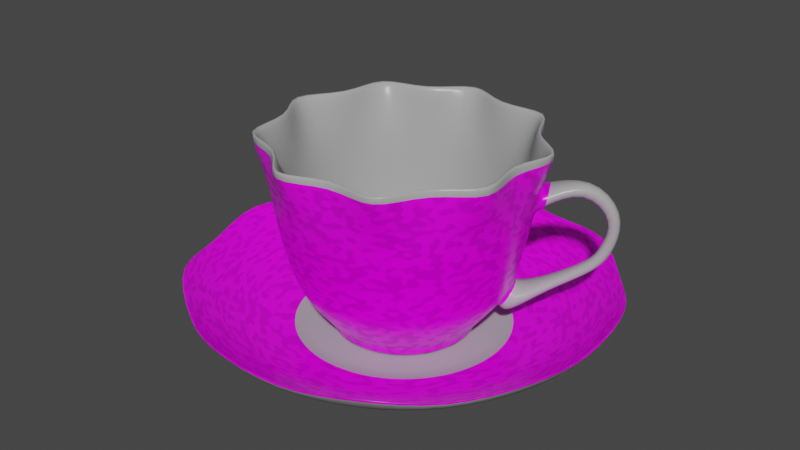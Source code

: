 # Source: Cup_cotton.blend  (saved by Blender 2.81.16; exported with 4.5.12 LTS)
import bpy
from mathutils import Matrix  # noqa: F401  (used for matrix-valued properties, if any)

bpy.ops.wm.read_factory_settings(use_empty=True)
scene = bpy.context.scene
scene.name = 'Scene'

# ---- collections
col_cup_cotton = bpy.data.collections.new('Cup_Cotton'); scene.collection.children.link(col_cup_cotton)

# ---- images (referenced by path relative to the original .blend; pixels are not part of the script)
import os
ASSET_DIR = os.environ.get("B2B_ASSET_DIR", "")  # directory of the original .blend (textures are referenced by path, not embedded)
HERE = os.path.dirname(os.path.abspath(__file__))  # packed textures are extracted next to this script under _unpacked/

def load_image(name, relpath, width, height, colorspace="sRGB"):
    """Load a texture the original file referenced (path relative to the .blend, or extracted next to this script)."""
    p = next((c for c in (os.path.join(HERE, relpath), os.path.join(ASSET_DIR, relpath)) if relpath and os.path.exists(c)), "")
    if p:
        img = bpy.data.images.load(p, check_existing=True)
        img.name = name
    else:  # same state as the original file: an image datablock whose file is absent (Cycles renders it pink)
        img = bpy.data.images.new(name, width, height)
        img.source = "FILE"
        img.filepath = "//" + (relpath or name)
    img.colorspace_settings.name = colorspace
    return img
img_cotton_texture_jpg_001 = load_image('Cotton_texture.jpg.001', 'Cotton_texture.jpg', 1024, 1024, 'sRGB')

# ---- materials (node trees are filled in below, after node groups)
mat_cup_cotton = bpy.data.materials.new('Cup_cotton')
mat_white_material = bpy.data.materials.new('White_material')

# ---- material node trees
mat_cup_cotton.use_nodes = True; mat_cup_cotton.node_tree.nodes.clear()
_N = mat_cup_cotton.node_tree.nodes; _L = mat_cup_cotton.node_tree.links
n0 = _N.new('ShaderNodeTexImage'); n0.name = 'Image Texture'; n0.location = (-301, 303)
n0.image = img_cotton_texture_jpg_001
n1 = _N.new('ShaderNodeBsdfPrincipled'); n1.name = 'Principled BSDF'; n1.location = (17, 261)
n1.distribution = 'GGX'
n1.subsurface_method = 'BURLEY'
n1.inputs[2].default_value = 0.3
n1.inputs[3].default_value = 1.45
n1.inputs[27].default_value = (0.0, 0.0, 0.0, 1.0)
n1.inputs[28].default_value = 1.0
n2 = _N.new('ShaderNodeOutputMaterial'); n2.name = 'Material Output'; n2.location = (718, 298)
n3 = _N.new('ShaderNodeMixShader'); n3.name = 'Mix Shader'; n3.location = (532, 306)
n4 = _N.new('ShaderNodeValToRGB'); n4.name = 'ColorRamp'; n4.location = (212, 503)
while len(n4.color_ramp.elements) > 1: n4.color_ramp.elements.remove(n4.color_ramp.elements[-1])
n4.color_ramp.elements[0].position = 0.0; n4.color_ramp.elements[0].color = (0.0, 0.0, 0.0, 1.0)
_e = n4.color_ramp.elements.new(0.3818); _e.color = (0.2373, 0.2373, 0.2373, 1.0)
n5 = _N.new('ShaderNodeTexNoise'); n5.name = 'Musgrave Texture'; n5.location = (-18, 523)
n5.width = 150
n5.normalize = False
n5.inputs[2].default_value = 32.6
n5.inputs[3].default_value = 1.0
n5.inputs[4].default_value = 1.0
n5.inputs[5].default_value = 1.0
_L.new(n1.outputs[0], n3.inputs[1])
_L.new(n0.outputs[0], n1.inputs[0])
_L.new(n3.outputs[0], n2.inputs[0])
_L.new(n5.outputs[0], n4.inputs[0])
_L.new(n4.outputs[0], n3.inputs[0])
n2.is_active_output = True
mat_white_material.use_nodes = True; mat_white_material.node_tree.nodes.clear()
_N = mat_white_material.node_tree.nodes; _L = mat_white_material.node_tree.links
n0 = _N.new('ShaderNodeOutputMaterial'); n0.name = 'Material Output'; n0.location = (698, 302)
n1 = _N.new('ShaderNodeMixShader'); n1.name = 'Mix Shader'; n1.location = (495, 319)
n2 = _N.new('ShaderNodeBsdfPrincipled'); n2.name = 'Principled BSDF'; n2.location = (-39, 267)
n2.distribution = 'GGX'
n2.subsurface_method = 'BURLEY'
n2.inputs[2].default_value = 0.3
n2.inputs[3].default_value = 1.45
n2.inputs[27].default_value = (0.0, 0.0, 0.0, 1.0)
n2.inputs[28].default_value = 1.0
_L.new(n2.outputs[0], n1.inputs[1])
_L.new(n1.outputs[0], n0.inputs[0])
n0.is_active_output = True

# ---- world
world_world = bpy.data.worlds.new('World'); scene.world = world_world
world_world.use_nodes = True; world_world.node_tree.nodes.clear()
_N = world_world.node_tree.nodes; _L = world_world.node_tree.links
n0 = _N.new('ShaderNodeOutputWorld'); n0.name = 'World Output'; n0.location = (300, 300)
n1 = _N.new('ShaderNodeBackground'); n1.name = 'Background'; n1.location = (10, 300)
n1.inputs[0].default_value = (0.05088, 0.05088, 0.05088, 1.0)
_L.new(n1.outputs[0], n0.inputs[0])
n0.is_active_output = True
world_world.color = (0.05088, 0.05088, 0.05088)
world_world.use_sun_shadow = False
world_world.sun_shadow_jitter_overblur = 0.0

# ---- meshes
me_cylinder = bpy.data.meshes.new('Cylinder')
me_cylinder.from_pydata([(-0.02217, 0.02773, -0.02728), (-0.03087, 0.0435, 0.05943), (-0.01068, 0.03166, -0.02728), (-0.01682, 0.07092, 0.05943), (0.001473, 0.03142, -0.02728), (0.004944, 0.0491, 0.05943), (0.01281, 0.02705, -0.02728), (0.03334, 0.06107, 0.05943), (0.02196, 0.01906, -0.02728), (0.03598, 0.03036, 0.05943), (0.02783, 0.008418, -0.02728), (0.06543, 0.02128, 0.05943), (0.02971, -0.003587, -0.02728), (0.04772, -0.003937, 0.05943), (0.02737, -0.01551, -0.02728), (0.06444, -0.02982, 0.05943), (0.02109, -0.02591, -0.02728), (0.03466, -0.03776, 0.05943), (0.01163, -0.03354, -0.02728), (0.03083, -0.06834, 0.05943), (0.0001348, -0.03747, -0.02728), (0.002917, -0.05527, 0.05943), (-0.01201, -0.03724, -0.02728), (-0.01967, -0.07623, 0.05943), (-0.02335, -0.03286, -0.02728), (-0.03266, -0.04828, 0.05943), (-0.0325, -0.02487, -0.02728), (-0.06344, -0.04982, 0.05943), (-0.03837, -0.01423, -0.02728), (-0.05541, -0.02006, 0.05943), (-0.04025, -0.002229, -0.02728), (-0.07998, -0.001457, 0.05943), (-0.03791, 0.009694, -0.02728), (-0.05471, 0.01618, 0.05943), (-0.03163, 0.0201, -0.02728), (-0.06157, 0.04623, 0.05943), (-0.02962, 0.04122, -0.007145), (-0.03259, 0.04661, 0.0184), (-0.0341, 0.04934, 0.03972), (-0.01449, 0.05605, 0.03972), (-0.01401, 0.05297, 0.0184), (-0.01306, 0.04689, -0.007145), (0.00623, 0.05564, 0.03972), (0.005629, 0.05258, 0.0184), (0.004443, 0.04655, -0.007145), (0.02556, 0.04818, 0.03972), (0.02395, 0.04551, 0.0184), (0.02077, 0.04024, -0.007145), (0.04118, 0.03455, 0.03972), (0.03875, 0.0326, 0.0184), (0.03396, 0.02873, -0.007145), (0.05119, 0.01641, 0.03972), (0.04824, 0.0154, 0.0184), (0.04242, 0.01341, -0.007145), (0.05439, -0.004067, 0.03972), (0.05127, -0.004006, 0.0184), (0.04512, -0.003886, -0.007145), (0.0504, -0.0244, 0.03972), (0.04749, -0.02328, 0.0184), (0.04175, -0.02106, -0.007145), (0.03969, -0.04214, 0.03972), (0.03734, -0.04009, 0.0184), (0.0327, -0.03605, -0.007145), (0.02356, -0.05515, 0.03972), (0.02205, -0.05242, 0.0184), (0.01908, -0.04704, -0.007145), (0.003948, -0.06186, 0.03972), (0.003467, -0.05878, 0.0184), (0.002516, -0.0527, -0.007145), (-0.01677, -0.06146, 0.03972), (-0.01617, -0.0584, 0.0184), (-0.01498, -0.05236, -0.007145), (-0.0361, -0.054, 0.03972), (-0.03449, -0.05133, 0.0184), (-0.03131, -0.04606, -0.007145), (-0.05172, -0.04037, 0.03972), (-0.04929, -0.03841, 0.0184), (-0.0445, -0.03455, -0.007145), (-0.06173, -0.02222, 0.03972), (-0.05878, -0.02121, 0.0184), (-0.05296, -0.01922, -0.007145), (-0.06493, -0.001749, 0.03972), (-0.06181, -0.00181, 0.0184), (-0.05566, -0.001929, -0.007145), (-0.06094, 0.01859, 0.03972), (-0.05803, 0.01746, 0.0184), (-0.05229, 0.01525, -0.007145), (-0.05023, 0.03633, 0.03972), (-0.04788, 0.03428, 0.0184), (-0.04324, 0.03023, -0.007145), (-0.01855, 0.02116, -0.0325), (-0.009516, 0.02425, -0.0325), (2.661e-05, 0.02406, -0.0325), (0.008931, 0.02062, -0.0325), (0.01612, 0.01435, -0.0325), (0.02073, 0.005989, -0.0325), (0.02221, -0.003442, -0.0325), (0.02037, -0.01281, -0.0325), (0.01544, -0.02098, -0.0325), (0.008006, -0.02697, -0.0325), (-0.001024, -0.03006, -0.0325), (-0.01057, -0.02988, -0.0325), (-0.01947, -0.02644, -0.0325), (-0.02666, -0.02016, -0.0325), (-0.03127, -0.0118, -0.0325), (-0.03275, -0.002374, -0.0325), (-0.03091, 0.006992, -0.0325), (-0.02598, 0.01516, -0.0325), (0.01124, -0.03282, -0.02815), (0.02047, -0.02538, -0.02815), (-0.0376, -0.01397, -0.02815), (-0.03187, -0.02436, -0.02815), (0.001315, 0.03062, -0.02815), (-0.01055, 0.03085, -0.02815), (0.0266, -0.01522, -0.02815), (0.02889, -0.003571, -0.02815), (-0.02293, -0.03216, -0.02815), (-0.01186, -0.03644, -0.02815), (-0.03101, 0.01956, -0.02815), (-0.03715, 0.0094, -0.02815), (0.02706, 0.008153, -0.02815), (0.02133, 0.01854, -0.02815), (8.446e-06, -0.03667, -0.02815), (-0.03943, -0.002245, -0.02815), (0.01239, 0.02635, -0.02815), (-0.02178, 0.02701, -0.02815), (-0.01183, 0.03904, -0.01847), (0.002912, 0.03875, -0.01847), (0.01667, 0.03344, -0.01847), (0.02778, 0.02375, -0.01847), (0.0349, 0.01084, -0.01847), (0.03718, -0.003732, -0.01847), (0.03433, -0.0182, -0.01847), (0.02672, -0.03082, -0.01847), (0.01524, -0.04008, -0.01847), (0.001289, -0.04485, -0.01847), (-0.01345, -0.04457, -0.01847), (-0.02721, -0.03926, -0.01847), (-0.03832, -0.02956, -0.01847), (-0.04544, -0.01665, -0.01847), (-0.04772, -0.002084, -0.01847), (-0.04488, 0.01238, -0.01847), (-0.03726, 0.02501, -0.01847), (-0.02578, 0.03426, -0.01847), (-0.02158, 0.02665, -0.0325), (-0.01049, 0.03045, -0.0325), (0.001236, 0.03022, -0.0325), (0.01217, 0.026, -0.0325), (0.02101, 0.01829, -0.0325), (0.02667, 0.00802, -0.0325), (0.02848, -0.003563, -0.0325), (0.02622, -0.01507, -0.0325), (0.02016, -0.02511, -0.0325), (0.01104, -0.03247, -0.0325), (-5.478e-05, -0.03626, -0.0325), (-0.01178, -0.03603, -0.0325), (-0.02271, -0.03181, -0.0325), (-0.03155, -0.0241, -0.0325), (-0.03721, -0.01384, -0.0325), (-0.03902, -0.002252, -0.0325), (-0.03676, 0.009252, -0.0325), (-0.03071, 0.01929, -0.0325), (-0.01258, 0.01035, -0.02973), (-0.007609, 0.01205, -0.02973), (-0.002352, 0.01195, -0.02973), (0.002552, 0.01005, -0.02973), (0.006514, 0.006596, -0.02973), (0.009054, 0.001993, -0.02973), (0.009866, -0.003202, -0.02973), (0.008853, -0.008361, -0.02973), (0.006136, -0.01286, -0.02973), (0.002043, -0.01616, -0.02973), (-0.002931, -0.01787, -0.02973), (-0.008188, -0.01776, -0.02973), (-0.01309, -0.01587, -0.02973), (-0.01705, -0.01241, -0.02973), (-0.01959, -0.007809, -0.02973), (-0.02041, -0.002614, -0.02973), (-0.01939, 0.002545, -0.02973), (-0.01668, 0.007047, -0.02973), (-0.01659, 0.0176, -0.02973), (-0.008889, 0.02024, -0.02973), (-0.0007557, 0.02008, -0.02973), (0.006833, 0.01715, -0.02973), (0.01296, 0.0118, -0.02973), (0.01689, 0.004675, -0.02973), (0.01815, -0.003363, -0.02973), (0.01658, -0.01135, -0.02973), (0.01238, -0.01831, -0.02973), (0.006046, -0.02342, -0.02973), (-0.001651, -0.02605, -0.02973), (-0.009785, -0.02589, -0.02973), (-0.01737, -0.02296, -0.02973), (-0.0235, -0.01761, -0.02973), (-0.02743, -0.01049, -0.02973), (-0.02869, -0.002453, -0.02973), (-0.02712, 0.00553, -0.02973), (-0.02292, 0.01249, -0.02973), (-0.01596, 0.01647, -0.02973), (-0.008689, 0.01895, -0.02973), (-0.001006, 0.0188, -0.02973), (0.006163, 0.01604, -0.02973), (0.01195, 0.01098, -0.02973), (0.01566, 0.004255, -0.02973), (0.01685, -0.003338, -0.02973), (0.01537, -0.01088, -0.02973), (0.0114, -0.01746, -0.02973), (0.005419, -0.02228, -0.02973), (-0.001852, -0.02477, -0.02973), (-0.009535, -0.02462, -0.02973), (-0.0167, -0.02185, -0.02973), (-0.02249, -0.0168, -0.02973), (-0.02621, -0.01007, -0.02973), (-0.02739, -0.002478, -0.02973), (-0.02591, 0.005062, -0.02973), (-0.02194, 0.01164, -0.02973), (-0.0296, 0.04119, 0.06137), (-0.01624, 0.06726, 0.06137), (0.004438, 0.04652, 0.06137), (0.03143, 0.0579, 0.06137), (0.03394, 0.02871, 0.06137), (0.06193, 0.02008, 0.06137), (0.04509, -0.003886, 0.0633), (0.06098, -0.02849, 0.0633), (0.03268, -0.03603, 0.06137), (0.02904, -0.06509, 0.06137), (0.002512, -0.05267, 0.06137), (-0.01896, -0.0726, 0.06137), (-0.0313, -0.04603, 0.06137), (-0.06055, -0.04749, 0.06137), (-0.05293, -0.01921, 0.06137), (-0.07628, -0.001529, 0.06137), (-0.05226, 0.01524, 0.06137), (-0.05878, 0.04379, 0.06137), (-0.03157, 0.04476, 0.03972), (-0.01368, 0.05088, 0.03972), (0.005223, 0.05051, 0.03972), (0.02286, 0.0437, 0.03972), (0.03711, 0.03127, 0.03972), (0.04624, 0.01472, 0.03972), (0.04916, -0.003965, 0.03972), (0.04552, -0.02252, 0.03972), (0.03575, -0.03871, 0.03972), (0.02103, -0.05058, 0.03972), (0.003141, -0.0567, 0.03972), (-0.01576, -0.05633, 0.03972), (-0.0334, -0.04952, 0.03972), (-0.04765, -0.03709, 0.03972), (-0.05678, -0.02053, 0.03972), (-0.0597, -0.001851, 0.03972), (-0.05606, 0.0167, 0.03972), (-0.04629, 0.03289, 0.03972), (-0.0301, 0.04209, 0.01846), (-0.01321, 0.04787, 0.01846), (0.004636, 0.04753, 0.01846), (0.02129, 0.0411, 0.01846), (0.03474, 0.02936, 0.01846), (0.04336, 0.01373, 0.01846), (0.04612, -0.003906, 0.01846), (0.04268, -0.02142, 0.01846), (0.03345, -0.0367, 0.01846), (0.01956, -0.04791, 0.01846), (0.00267, -0.05369, 0.01846), (-0.01518, -0.05334, 0.01846), (-0.03183, -0.04691, 0.01846), (-0.04528, -0.03517, 0.01846), (-0.0539, -0.01955, 0.01846), (-0.05666, -0.00191, 0.01846), (-0.05322, 0.01561, 0.01846), (-0.04399, 0.03089, 0.01846), (-0.02747, 0.03732, -0.00723), (-0.01237, 0.04248, -0.00723), (0.003585, 0.04217, -0.00723), (0.01847, 0.03643, -0.00723), (0.03049, 0.02594, -0.00723), (0.0382, 0.01196, -0.00723), (0.04066, -0.0038, -0.00723), (0.03759, -0.01946, -0.00723), (0.02934, -0.03312, -0.00723), (0.01692, -0.04314, -0.00723), (0.001828, -0.0483, -0.00723), (-0.01413, -0.04799, -0.00723), (-0.02901, -0.04224, -0.00723), (-0.04103, -0.03175, -0.00723), (-0.04874, -0.01778, -0.00723), (-0.05121, -0.002016, -0.00723), (-0.04813, 0.01364, -0.00723), (-0.03989, 0.0273, -0.00723), (-0.01731, 0.01892, -0.02171), (-0.009122, 0.02172, -0.02171), (-0.0004652, 0.02156, -0.02171), (0.007612, 0.01844, -0.02171), (0.01414, 0.01274, -0.02171), (0.01832, 0.005163, -0.02171), (0.01966, -0.003392, -0.02171), (0.01799, -0.01189, -0.02171), (0.01351, -0.0193, -0.02171), (0.006774, -0.02474, -0.02171), (-0.001419, -0.02754, -0.02171), (-0.01008, -0.02737, -0.02171), (-0.01815, -0.02425, -0.02171), (-0.02468, -0.01856, -0.02171), (-0.02886, -0.01098, -0.02171), (-0.0302, -0.002424, -0.02171), (-0.02853, 0.006072, -0.02171), (-0.02405, 0.01349, -0.02171), (-0.03024, 0.01888, -0.02171), (-0.02128, 0.02611, -0.02171), (-0.03618, 0.009028, -0.02171), (-0.0384, -0.002265, -0.02171), (-0.03662, -0.01363, -0.02171), (-0.03106, -0.02371, -0.02171), (-0.02239, -0.03128, -0.02171), (-0.01166, -0.03542, -0.02171), (-0.0001508, -0.03565, -0.02171), (0.01074, -0.03192, -0.02171), (0.0197, -0.0247, -0.02171), (0.02564, -0.01484, -0.02171), (0.02786, -0.003551, -0.02171), (0.02608, 0.007819, -0.02171), (0.02052, 0.0179, -0.02171), (0.01185, 0.02546, -0.02171), (0.001116, 0.02961, -0.02171), (-0.01039, 0.02983, -0.02171), (-0.03334, 0.04797, 0.02906), (-0.01425, 0.05451, 0.02906), (0.00593, 0.05411, 0.02906), (0.02476, 0.04685, 0.02906), (0.03996, 0.03357, 0.02906), (0.04971, 0.0159, 0.02906), (0.05283, -0.004036, 0.02906), (0.04894, -0.02384, 0.02906), (0.03851, -0.04112, 0.02906), (0.0228, -0.05379, 0.02906), (0.003708, -0.06032, 0.02906), (-0.01647, -0.05993, 0.02906), (-0.0353, -0.05266, 0.02906), (-0.0505, -0.03939, 0.02906), (-0.06025, -0.02172, 0.02906), (-0.06337, -0.00178, 0.02906), (-0.05948, 0.01802, 0.02906), (-0.04905, 0.0353, 0.02906), (0.0631, 0.03868, 0.04622), (0.06637, 0.03275, 0.04622), (0.06038, 0.03692, 0.04022), (0.06343, 0.03139, 0.04022), (0.07608, 0.04618, 0.03073), (0.07964, 0.03974, 0.03073), (0.07191, 0.04377, 0.02576), (0.07538, 0.0375, 0.02576), (0.07454, 0.04447, 0.01385), (0.07736, 0.03935, 0.01385), (0.06809, 0.04063, 0.01307), (0.07068, 0.03594, 0.01307), (0.0684, 0.04244, 0.002103), (0.07238, 0.03523, 0.002103), (0.06483, 0.03993, 0.00617), (0.06835, 0.03355, 0.00617), (0.04905, 0.03243, -0.009279), (0.05359, 0.0242, -0.009279), (0.04837, 0.03189, -0.004178), (0.05277, 0.02391, -0.004178), (0.02991, 0.02834, -0.02361), (0.03992, 0.01019, -0.02361), (0.03634, 0.03157, -0.008103), (0.04609, 0.0139, -0.008103), (0.05013, 0.01637, 0.0294), (0.05165, 0.01691, 0.03992), (0.04184, 0.03468, 0.03992), (0.04058, 0.03368, 0.0294), (0.03437, 0.02922, -0.007309), (0.02814, 0.02453, -0.01935), (0.03576, 0.01073, -0.01935), (0.04304, 0.01349, -0.007309)], [], [(38, 1, 3, 39), (39, 3, 5, 42), (42, 5, 7, 45), (45, 7, 9, 48), (48, 9, 11, 51), (51, 11, 13, 54), (54, 13, 15, 57), (57, 15, 17, 60), (60, 17, 19, 63), (63, 19, 21, 66), (66, 21, 23, 69), (69, 23, 25, 72), (72, 25, 27, 75), (75, 27, 29, 78), (78, 29, 31, 81), (81, 31, 33, 84), (84, 33, 35, 87), (87, 35, 1, 38), (109, 108, 153, 152), (142, 89, 36, 143), (89, 88, 37, 36), (341, 87, 38, 324), (141, 86, 89, 142), (86, 85, 88, 89), (340, 84, 87, 341), (140, 83, 86, 141), (83, 82, 85, 86), (339, 81, 84, 340), (139, 80, 83, 140), (80, 79, 82, 83), (338, 78, 81, 339), (138, 77, 80, 139), (77, 76, 79, 80), (337, 75, 78, 338), (137, 74, 77, 138), (74, 73, 76, 77), (336, 72, 75, 337), (136, 71, 74, 137), (71, 70, 73, 74), (335, 69, 72, 336), (135, 68, 71, 136), (68, 67, 70, 71), (334, 66, 69, 335), (134, 65, 68, 135), (65, 64, 67, 68), (333, 63, 66, 334), (133, 62, 65, 134), (62, 61, 64, 65), (332, 60, 63, 333), (132, 59, 62, 133), (59, 58, 61, 62), (331, 57, 60, 332), (131, 56, 59, 132), (56, 55, 58, 59), (330, 54, 57, 331), (130, 53, 56, 131), (53, 52, 55, 56), (329, 51, 54, 330), (371, 372, 130, 129), (50, 49, 52, 53), (367, 366, 345, 343), (128, 47, 50, 129), (47, 46, 49, 50), (327, 45, 48, 328), (127, 44, 47, 128), (44, 43, 46, 47), (326, 42, 45, 327), (126, 41, 44, 127), (41, 40, 43, 44), (325, 39, 42, 326), (143, 36, 41, 126), (36, 37, 40, 41), (324, 38, 39, 325), (91, 92, 182, 181), (111, 110, 158, 157), (113, 112, 146, 145), (115, 114, 151, 150), (117, 116, 156, 155), (119, 118, 161, 160), (121, 120, 149, 148), (108, 122, 154, 153), (110, 123, 159, 158), (112, 124, 147, 146), (114, 109, 152, 151), (125, 113, 145, 144), (116, 111, 157, 156), (118, 125, 144, 161), (120, 115, 150, 149), (122, 117, 155, 154), (123, 119, 160, 159), (124, 121, 148, 147), (6, 8, 121, 124), (30, 32, 119, 123), (20, 22, 117, 122), (10, 12, 115, 120), (34, 0, 125, 118), (24, 26, 111, 116), (0, 2, 113, 125), (14, 16, 109, 114), (4, 6, 124, 112), (28, 30, 123, 110), (18, 20, 122, 108), (8, 10, 120, 121), (32, 34, 118, 119), (22, 24, 116, 117), (12, 14, 114, 115), (2, 4, 112, 113), (26, 28, 110, 111), (16, 18, 108, 109), (0, 143, 126, 2), (2, 126, 127, 4), (4, 127, 128, 6), (6, 128, 129, 8), (8, 129, 130, 10), (10, 130, 131, 12), (12, 131, 132, 14), (14, 132, 133, 16), (16, 133, 134, 18), (18, 134, 135, 20), (20, 135, 136, 22), (22, 136, 137, 24), (24, 137, 138, 26), (26, 138, 139, 28), (28, 139, 140, 30), (30, 140, 141, 32), (32, 141, 142, 34), (34, 142, 143, 0), (91, 90, 144, 145), (92, 91, 145, 146), (93, 92, 146, 147), (94, 93, 147, 148), (95, 94, 148, 149), (96, 95, 149, 150), (97, 96, 150, 151), (98, 97, 151, 152), (99, 98, 152, 153), (100, 99, 153, 154), (101, 100, 154, 155), (102, 101, 155, 156), (103, 102, 156, 157), (104, 103, 157, 158), (105, 104, 158, 159), (106, 105, 159, 160), (107, 106, 160, 161), (90, 107, 161, 144), (162, 163, 164, 165, 166, 167, 168, 169, 170, 171, 172, 173, 174, 175, 176, 177, 178, 179), (106, 107, 197, 196), (99, 100, 190, 189), (92, 93, 183, 182), (107, 90, 180, 197), (100, 101, 191, 190), (93, 94, 184, 183), (101, 102, 192, 191), (94, 95, 185, 184), (102, 103, 193, 192), (95, 96, 186, 185), (103, 104, 194, 193), (96, 97, 187, 186), (104, 105, 195, 194), (97, 98, 188, 187), (90, 91, 181, 180), (105, 106, 196, 195), (98, 99, 189, 188), (199, 198, 180, 181), (200, 199, 181, 182), (201, 200, 182, 183), (202, 201, 183, 184), (203, 202, 184, 185), (204, 203, 185, 186), (205, 204, 186, 187), (206, 205, 187, 188), (207, 206, 188, 189), (208, 207, 189, 190), (209, 208, 190, 191), (210, 209, 191, 192), (211, 210, 192, 193), (212, 211, 193, 194), (213, 212, 194, 195), (214, 213, 195, 196), (215, 214, 196, 197), (198, 215, 197, 180), (163, 162, 198, 199), (164, 163, 199, 200), (165, 164, 200, 201), (166, 165, 201, 202), (167, 166, 202, 203), (168, 167, 203, 204), (169, 168, 204, 205), (170, 169, 205, 206), (171, 170, 206, 207), (172, 171, 207, 208), (173, 172, 208, 209), (174, 173, 209, 210), (175, 174, 210, 211), (176, 175, 211, 212), (177, 176, 212, 213), (178, 177, 213, 214), (179, 178, 214, 215), (162, 179, 215, 198), (5, 3, 217, 218), (15, 13, 222, 223), (25, 23, 227, 228), (35, 33, 232, 233), (11, 9, 220, 221), (21, 19, 225, 226), (31, 29, 230, 231), (7, 5, 218, 219), (17, 15, 223, 224), (3, 1, 216, 217), (27, 25, 228, 229), (1, 35, 233, 216), (13, 11, 221, 222), (23, 21, 226, 227), (33, 31, 231, 232), (9, 7, 219, 220), (19, 17, 224, 225), (29, 27, 229, 230), (235, 236, 218, 217), (236, 237, 219, 218), (237, 238, 220, 219), (238, 239, 221, 220), (239, 240, 222, 221), (240, 241, 223, 222), (241, 242, 224, 223), (242, 243, 225, 224), (243, 244, 226, 225), (244, 245, 227, 226), (245, 246, 228, 227), (246, 247, 229, 228), (247, 248, 230, 229), (248, 249, 231, 230), (249, 250, 232, 231), (250, 251, 233, 232), (251, 234, 216, 233), (234, 235, 217, 216), (246, 245, 263, 264), (238, 237, 255, 256), (245, 244, 262, 263), (234, 251, 269, 252), (237, 236, 254, 255), (244, 243, 261, 262), (251, 250, 268, 269), (236, 235, 253, 254), (243, 242, 260, 261), (250, 249, 267, 268), (235, 234, 252, 253), (242, 241, 259, 260), (249, 248, 266, 267), (241, 240, 258, 259), (248, 247, 265, 266), (240, 239, 257, 258), (247, 246, 264, 265), (239, 238, 256, 257), (263, 262, 280, 281), (252, 269, 287, 270), (255, 254, 272, 273), (262, 261, 279, 280), (269, 268, 286, 287), (254, 253, 271, 272), (261, 260, 278, 279), (268, 267, 285, 286), (253, 252, 270, 271), (260, 259, 277, 278), (267, 266, 284, 285), (259, 258, 276, 277), (266, 265, 283, 284), (258, 257, 275, 276), (265, 264, 282, 283), (257, 256, 274, 275), (264, 263, 281, 282), (256, 255, 273, 274), (280, 279, 315, 314), (287, 286, 308, 306), (272, 271, 323, 322), (279, 278, 316, 315), (286, 285, 309, 308), (271, 270, 307, 323), (278, 277, 317, 316), (285, 284, 310, 309), (277, 276, 318, 317), (284, 283, 311, 310), (276, 275, 319, 318), (283, 282, 312, 311), (275, 274, 320, 319), (282, 281, 313, 312), (274, 273, 321, 320), (281, 280, 314, 313), (270, 287, 306, 307), (273, 272, 322, 321), (305, 304, 303, 302, 301, 300, 299, 298, 297, 296, 295, 294, 293, 292, 291, 290, 289, 288), (305, 288, 307, 306), (304, 305, 306, 308), (303, 304, 308, 309), (302, 303, 309, 310), (301, 302, 310, 311), (300, 301, 311, 312), (299, 300, 312, 313), (298, 299, 313, 314), (297, 298, 314, 315), (296, 297, 315, 316), (295, 296, 316, 317), (294, 295, 317, 318), (293, 294, 318, 319), (292, 293, 319, 320), (291, 292, 320, 321), (290, 291, 321, 322), (289, 290, 322, 323), (288, 289, 323, 307), (37, 324, 325, 40), (40, 325, 326, 43), (43, 326, 327, 46), (46, 327, 328, 49), (49, 328, 329, 52), (52, 329, 330, 55), (55, 330, 331, 58), (58, 331, 332, 61), (61, 332, 333, 64), (64, 333, 334, 67), (67, 334, 335, 70), (70, 335, 336, 73), (73, 336, 337, 76), (76, 337, 338, 79), (79, 338, 339, 82), (82, 339, 340, 85), (85, 340, 341, 88), (88, 341, 324, 37), (343, 345, 349, 347), (368, 367, 343, 342), (369, 368, 342, 344), (366, 369, 344, 345), (349, 348, 352, 353), (342, 343, 347, 346), (345, 344, 348, 349), (344, 342, 346, 348), (352, 350, 354, 356), (348, 346, 350, 352), (347, 349, 353, 351), (346, 347, 351, 350), (355, 357, 361, 359), (351, 353, 357, 355), (350, 351, 355, 354), (353, 352, 356, 357), (361, 360, 364, 365), (354, 355, 359, 358), (357, 356, 360, 361), (356, 354, 358, 360), (370, 371, 129, 50), (360, 358, 362, 364), (359, 361, 365, 363), (358, 359, 363, 362), (372, 373, 53, 130), (373, 370, 50, 53), (329, 328, 369, 366), (328, 48, 368, 369), (48, 51, 367, 368), (51, 329, 366, 367), (365, 364, 370, 373), (363, 365, 373, 372), (364, 362, 371, 370), (362, 363, 372, 371)])
me_cylinder.polygons.foreach_set('use_smooth', [True] * 360)
me_cylinder.polygons.foreach_set('material_index', [0, 0, 0, 0, 0, 0, 0, 0, 0, 0, 0, 0, 0, 0, 0, 0, 0, 0, 0, 0, 0, 0, 0, 0, 0, 0, 0, 0, 0, 0, 0, 0, 0, 0, 0, 0, 0, 0, 0, 0, 0, 0, 0, 0, 0, 0, 0, 0, 0, 0, 0, 0, 0, 0, 0, 0, 0, 0, 0, 0, 1, 0, 0, 0, 0, 0, 0, 0, 0, 0, 0, 0, 0, 0, 0, 0, 0, 0, 0, 0, 0, 0, 0, 0, 0, 0, 0, 0, 0, 0, 0, 0, 0, 0, 0, 0, 0, 0, 0, 0, 0, 0, 0, 0, 0, 0, 0, 0, 0, 0, 0, 0, 0, 0, 0, 0, 0, 0, 0, 0, 0, 0, 0, 0, 0, 0, 0, 0, 0, 0, 0, 0, 0, 0, 0, 0, 0, 0, 0, 0, 0, 0, 0, 0, 0, 0, 0, 0, 0, 0, 0, 0, 0, 0, 0, 0, 0, 0, 0, 0, 0, 0, 0, 0, 0, 0, 0, 0, 0, 0, 0, 0, 0, 0, 0, 0, 0, 0, 0, 0, 0, 0, 0, 0, 0, 0, 0, 0, 0, 0, 0, 0, 0, 0, 0, 0, 0, 0, 0, 1, 1, 1, 1, 1, 1, 1, 1, 1, 1, 1, 1, 1, 1, 1, 1, 1, 1, 1, 1, 1, 1, 1, 1, 1, 1, 1, 1, 1, 1, 1, 1, 1, 1, 1, 1, 1, 1, 1, 1, 1, 1, 1, 1, 1, 1, 1, 1, 1, 1, 1, 1, 1, 1, 1, 1, 1, 1, 1, 1, 1, 1, 1, 1, 1, 1, 1, 1, 1, 1, 1, 1, 1, 1, 1, 1, 1, 1, 1, 1, 1, 1, 1, 1, 1, 1, 1, 1, 1, 1, 1, 1, 1, 1, 1, 1, 1, 1, 1, 1, 1, 1, 1, 1, 1, 1, 1, 1, 1, 0, 0, 0, 0, 0, 0, 0, 0, 0, 0, 0, 0, 0, 0, 0, 0, 0, 0, 1, 1, 1, 1, 1, 1, 1, 1, 1, 1, 1, 1, 1, 1, 1, 1, 1, 1, 1, 1, 0, 1, 1, 1, 0, 0, 0, 0, 0, 0, 1, 1, 1, 1])
_uv = me_cylinder.uv_layers.new(name='UVMap')
_uv.uv.foreach_set('vector', [0.4674, 0.9077, 0.463, 0.9152, 0.4505, 0.9098, 0.4595, 0.9019, 0.4595, 0.9019, 0.4505, 0.9098, 0.4467, 0.8967, 0.4545, 0.8936, 0.4545, 0.8936, 0.4467, 0.8967, 0.4407, 0.8844, 0.4526, 0.8843, 0.4526, 0.8843, 0.4407, 0.8844, 0.4465, 0.8721, 0.4544, 0.875, 0.4544, 0.875, 0.4465, 0.8721, 0.45, 0.8588, 0.4591, 0.8666, 0.4591, 0.8666, 0.45, 0.8588, 0.4625, 0.8533, 0.4667, 0.8607, 0.4667, 0.8607, 0.4625, 0.8533, 0.4738, 0.8454, 0.4758, 0.8573, 0.4758, 0.8573, 0.4738, 0.8454, 0.4871, 0.8492, 0.4855, 0.8576, 0.4855, 0.8576, 0.4871, 0.8492, 0.5009, 0.8504, 0.4947, 0.8608, 0.4947, 0.8608, 0.5009, 0.8504, 0.5086, 0.8618, 0.5021, 0.8673, 0.5021, 0.8673, 0.5086, 0.8618, 0.5185, 0.8715, 0.5071, 0.8756, 0.5071, 0.8756, 0.5185, 0.8715, 0.5172, 0.8852, 0.5087, 0.8852, 0.5087, 0.8852, 0.5172, 0.8852, 0.5185, 0.8988, 0.5072, 0.8947, 0.5072, 0.8947, 0.5185, 0.8988, 0.5087, 0.9084, 0.5023, 0.9029, 0.5023, 0.9029, 0.5087, 0.9084, 0.5008, 0.9195, 0.495, 0.9091, 0.495, 0.9091, 0.5008, 0.9195, 0.4872, 0.9203, 0.486, 0.912, 0.486, 0.912, 0.4872, 0.9203, 0.4739, 0.9235, 0.4763, 0.9117, 0.4763, 0.9117, 0.4739, 0.9235, 0.463, 0.9152, 0.4674, 0.9077, 0.4492, 0.7888, 0.4492, 0.7831, 0.4512, 0.7834, 0.4512, 0.7885, 0.9129, 0.2078, 0.9129, 0.3103, 0.8294, 0.3103, 0.8294, 0.2078, 0.9129, 0.3103, 0.9129, 0.5469, 0.8294, 0.5469, 0.8294, 0.3103, 0.9129, 0.6439, 0.9129, 0.7464, 0.8294, 0.7464, 0.8294, 0.6439, 0.9965, 0.2078, 0.9965, 0.3103, 0.9129, 0.3103, 0.9129, 0.2078, 0.9965, 0.3103, 0.9965, 0.5469, 0.9129, 0.5469, 0.9129, 0.3103, 0.9965, 0.6439, 0.9965, 0.7464, 0.9129, 0.7464, 0.9129, 0.6439, 1.08, 0.2078, 1.08, 0.3103, 0.9965, 0.3103, 0.9965, 0.2078, 1.08, 0.3103, 1.08, 0.5469, 0.9965, 0.5469, 0.9965, 0.3103, 1.08, 0.6439, 1.08, 0.7464, 0.9965, 0.7464, 0.9965, 0.6439, 1.164, 0.2078, 1.164, 0.3103, 1.08, 0.3103, 1.08, 0.2078, 1.164, 0.3103, 1.164, 0.5469, 1.08, 0.5469, 1.08, 0.3103, 1.164, 0.6439, 1.164, 0.7464, 1.08, 0.7464, 1.08, 0.6439, 1.247, 0.2078, 1.247, 0.3103, 1.164, 0.3103, 1.164, 0.2078, 1.247, 0.3103, 1.247, 0.5469, 1.164, 0.5469, 1.164, 0.3103, 1.247, 0.6439, 1.247, 0.7464, 1.164, 0.7464, 1.164, 0.6439, -0.1642, 0.2078, -0.1642, 0.3103, -0.2477, 0.3103, -0.2477, 0.2078, -0.1642, 0.3103, -0.1642, 0.5469, -0.2477, 0.5469, -0.2477, 0.3103, -0.1642, 0.6439, -0.1642, 0.7464, -0.2477, 0.7464, -0.2477, 0.6439, -0.08061, 0.2078, -0.08061, 0.3103, -0.1642, 0.3103, -0.1642, 0.2078, -0.08061, 0.3103, -0.08061, 0.5469, -0.1642, 0.5469, -0.1642, 0.3103, -0.08061, 0.6439, -0.08061, 0.7464, -0.1642, 0.7464, -0.1642, 0.6439, 0.002953, 0.2078, 0.002953, 0.3103, -0.08061, 0.3103, -0.08061, 0.2078, 0.002953, 0.3103, 0.002953, 0.5469, -0.08061, 0.5469, -0.08061, 0.3103, 0.002953, 0.6439, 0.002953, 0.7464, -0.08061, 0.7464, -0.08061, 0.6439, 0.08651, 0.2078, 0.08651, 0.3103, 0.002953, 0.3103, 0.002953, 0.2078, 0.08651, 0.3103, 0.08651, 0.5469, 0.002953, 0.5469, 0.002953, 0.3103, 0.08651, 0.6439, 0.08651, 0.7464, 0.002953, 0.7464, 0.002953, 0.6439, 0.1701, 0.2078, 0.1701, 0.3103, 0.08651, 0.3103, 0.08651, 0.2078, 0.1701, 0.3103, 0.1701, 0.5469, 0.08651, 0.5469, 0.08651, 0.3103, 0.1701, 0.6439, 0.1701, 0.7464, 0.08651, 0.7464, 0.08651, 0.6439, 0.2536, 0.2078, 0.2536, 0.3103, 0.1701, 0.3103, 0.1701, 0.2078, 0.2536, 0.3103, 0.2536, 0.5469, 0.1701, 0.5469, 0.1701, 0.3103, 0.2536, 0.6439, 0.2536, 0.7464, 0.1701, 0.7464, 0.1701, 0.6439, 0.3372, 0.2078, 0.3372, 0.3103, 0.2536, 0.3103, 0.2536, 0.2078, 0.3372, 0.3103, 0.3372, 0.5469, 0.2536, 0.5469, 0.2536, 0.3103, 0.3372, 0.6439, 0.3372, 0.7464, 0.2536, 0.7464, 0.2536, 0.6439, 0.4208, 0.2078, 0.4208, 0.3103, 0.3372, 0.3103, 0.3372, 0.2078, 0.4208, 0.3103, 0.4208, 0.5469, 0.3372, 0.5469, 0.3372, 0.3103, 0.4208, 0.6439, 0.4208, 0.7464, 0.3372, 0.7464, 0.3372, 0.6439, 0.4021, 0.7355, 0.4017, 0.7344, 0.4018, 0.7343, 0.4022, 0.7355, 0.4951, 0.3103, 0.4951, 0.5469, 0.4208, 0.5469, 0.4208, 0.3103, 0.3841, 0.6364, 0.3834, 0.6354, 0.3871, 0.6355, 0.3875, 0.6366, 0.5787, 0.2078, 0.5787, 0.3103, 0.4951, 0.3103, 0.4951, 0.2078, 0.5787, 0.3103, 0.5787, 0.5469, 0.4951, 0.5469, 0.4951, 0.3103, 0.5787, 0.6439, 0.5787, 0.7464, 0.4951, 0.7464, 0.4951, 0.6439, 0.6622, 0.2078, 0.6622, 0.3103, 0.5787, 0.3103, 0.5787, 0.2078, 0.6622, 0.3103, 0.6622, 0.5469, 0.5787, 0.5469, 0.5787, 0.3103, 0.6622, 0.6439, 0.6622, 0.7464, 0.5787, 0.7464, 0.5787, 0.6439, 0.7458, 0.2078, 0.7458, 0.3103, 0.6622, 0.3103, 0.6622, 0.2078, 0.7458, 0.3103, 0.7458, 0.5469, 0.6622, 0.5469, 0.6622, 0.3103, 0.7458, 0.6439, 0.7458, 0.7464, 0.6622, 0.7464, 0.6622, 0.6439, 0.8294, 0.2078, 0.8294, 0.3103, 0.7458, 0.3103, 0.7458, 0.2078, 0.8294, 0.3103, 0.8294, 0.5469, 0.7458, 0.5469, 0.7458, 0.3103, 0.8294, 0.6439, 0.8294, 0.7464, 0.7458, 0.7464, 0.7458, 0.6439, 0.4755, 0.7918, 0.4729, 0.7949, 0.4716, 0.7933, 0.4737, 0.7907, 0.4653, 0.7695, 0.471, 0.7704, 0.4703, 0.7723, 0.4653, 0.7715, 0.4797, 0.7941, 0.476, 0.7985, 0.4747, 0.7969, 0.4779, 0.7931, 0.4549, 0.7985, 0.4512, 0.7942, 0.4529, 0.7932, 0.4561, 0.797, 0.4548, 0.7734, 0.4597, 0.7705, 0.4604, 0.7724, 0.4561, 0.7749, 0.4796, 0.7776, 0.4816, 0.783, 0.4796, 0.7834, 0.4779, 0.7787, 0.4654, 0.8024, 0.4598, 0.8014, 0.4605, 0.7995, 0.4654, 0.8003, 0.4492, 0.7831, 0.4511, 0.7777, 0.4529, 0.7787, 0.4512, 0.7834, 0.471, 0.7704, 0.4759, 0.7733, 0.4746, 0.7748, 0.4703, 0.7723, 0.476, 0.7985, 0.4711, 0.8013, 0.4704, 0.7994, 0.4747, 0.7969, 0.4512, 0.7942, 0.4492, 0.7888, 0.4512, 0.7885, 0.4529, 0.7932, 0.4816, 0.7887, 0.4797, 0.7941, 0.4779, 0.7931, 0.4796, 0.7884, 0.4597, 0.7705, 0.4653, 0.7695, 0.4653, 0.7715, 0.4604, 0.7724, 0.4816, 0.783, 0.4816, 0.7887, 0.4796, 0.7884, 0.4796, 0.7834, 0.4598, 0.8014, 0.4549, 0.7985, 0.4561, 0.797, 0.4605, 0.7995, 0.4511, 0.7777, 0.4548, 0.7734, 0.4561, 0.7749, 0.4529, 0.7787, 0.4759, 0.7733, 0.4796, 0.7776, 0.4779, 0.7787, 0.4746, 0.7748, 0.4711, 0.8013, 0.4654, 0.8024, 0.4654, 0.8003, 0.4704, 0.7994, 0.4713, 0.8019, 0.4654, 0.8029, 0.4654, 0.8024, 0.4711, 0.8013, 0.4763, 0.7728, 0.4801, 0.7773, 0.4796, 0.7776, 0.4759, 0.7733, 0.4506, 0.7775, 0.4544, 0.7729, 0.4548, 0.7734, 0.4511, 0.7777, 0.4596, 0.8019, 0.4545, 0.799, 0.4549, 0.7985, 0.4598, 0.8014, 0.4821, 0.7829, 0.4822, 0.7888, 0.4816, 0.7887, 0.4816, 0.783, 0.4595, 0.7699, 0.4653, 0.7689, 0.4653, 0.7695, 0.4597, 0.7705, 0.4822, 0.7888, 0.4802, 0.7944, 0.4797, 0.7941, 0.4816, 0.7887, 0.4507, 0.7945, 0.4486, 0.7889, 0.4492, 0.7888, 0.4512, 0.7942, 0.4764, 0.7989, 0.4713, 0.8019, 0.4711, 0.8013, 0.476, 0.7985, 0.4712, 0.7699, 0.4763, 0.7728, 0.4759, 0.7733, 0.471, 0.7704, 0.4486, 0.783, 0.4506, 0.7775, 0.4511, 0.7777, 0.4492, 0.7831, 0.4654, 0.8029, 0.4596, 0.8019, 0.4598, 0.8014, 0.4654, 0.8024, 0.4801, 0.7773, 0.4821, 0.7829, 0.4816, 0.783, 0.4796, 0.7776, 0.4544, 0.7729, 0.4595, 0.7699, 0.4597, 0.7705, 0.4548, 0.7734, 0.4545, 0.799, 0.4507, 0.7945, 0.4512, 0.7942, 0.4549, 0.7985, 0.4802, 0.7944, 0.4764, 0.7989, 0.476, 0.7985, 0.4797, 0.7941, 0.4653, 0.7689, 0.4712, 0.7699, 0.471, 0.7704, 0.4653, 0.7695, 0.4486, 0.7889, 0.4486, 0.783, 0.4492, 0.7831, 0.4492, 0.7888, 0.4822, 0.7888, 0.488, 0.7899, 0.4853, 0.7974, 0.4802, 0.7944, 0.4802, 0.7944, 0.4853, 0.7974, 0.4801, 0.8035, 0.4764, 0.7989, 0.4764, 0.7989, 0.4801, 0.8035, 0.4732, 0.8075, 0.4713, 0.8019, 0.4713, 0.8019, 0.4732, 0.8075, 0.4654, 0.8089, 0.4654, 0.8029, 0.4654, 0.8029, 0.4654, 0.8089, 0.4575, 0.8075, 0.4596, 0.8019, 0.4596, 0.8019, 0.4575, 0.8075, 0.4506, 0.8035, 0.4545, 0.799, 0.4545, 0.799, 0.4506, 0.8035, 0.4455, 0.7974, 0.4507, 0.7945, 0.4507, 0.7945, 0.4455, 0.7974, 0.4428, 0.7899, 0.4486, 0.7889, 0.4486, 0.7889, 0.4428, 0.7899, 0.4428, 0.7819, 0.4486, 0.783, 0.4486, 0.783, 0.4428, 0.7819, 0.4455, 0.7744, 0.4506, 0.7775, 0.4506, 0.7775, 0.4455, 0.7744, 0.4506, 0.7683, 0.4544, 0.7729, 0.4544, 0.7729, 0.4506, 0.7683, 0.4575, 0.7643, 0.4595, 0.7699, 0.4595, 0.7699, 0.4575, 0.7643, 0.4654, 0.7629, 0.4653, 0.7689, 0.4653, 0.7689, 0.4654, 0.7629, 0.4732, 0.7643, 0.4712, 0.7699, 0.4712, 0.7699, 0.4732, 0.7643, 0.4801, 0.7683, 0.4763, 0.7728, 0.4763, 0.7728, 0.4801, 0.7683, 0.4853, 0.7744, 0.4801, 0.7773, 0.4801, 0.7773, 0.4853, 0.7744, 0.488, 0.7819, 0.4821, 0.7829, 0.4821, 0.7829, 0.488, 0.7819, 0.488, 0.7899, 0.4822, 0.7888, 0.4755, 0.7918, 0.4769, 0.7879, 0.4796, 0.7884, 0.4779, 0.7931, 0.4729, 0.7949, 0.4755, 0.7918, 0.4779, 0.7931, 0.4747, 0.7969, 0.4694, 0.7969, 0.4729, 0.7949, 0.4747, 0.7969, 0.4704, 0.7994, 0.4654, 0.7976, 0.4694, 0.7969, 0.4704, 0.7994, 0.4654, 0.8003, 0.4614, 0.7969, 0.4654, 0.7976, 0.4654, 0.8003, 0.4605, 0.7995, 0.4579, 0.7949, 0.4614, 0.7969, 0.4605, 0.7995, 0.4561, 0.797, 0.4552, 0.7918, 0.4579, 0.7949, 0.4561, 0.797, 0.4529, 0.7932, 0.4538, 0.788, 0.4552, 0.7918, 0.4529, 0.7932, 0.4512, 0.7885, 0.4538, 0.7839, 0.4538, 0.788, 0.4512, 0.7885, 0.4512, 0.7834, 0.4552, 0.7801, 0.4538, 0.7839, 0.4512, 0.7834, 0.4529, 0.7787, 0.4578, 0.7769, 0.4552, 0.7801, 0.4529, 0.7787, 0.4561, 0.7749, 0.4614, 0.7749, 0.4578, 0.7769, 0.4561, 0.7749, 0.4604, 0.7724, 0.4654, 0.7742, 0.4614, 0.7749, 0.4604, 0.7724, 0.4653, 0.7715, 0.4694, 0.7749, 0.4654, 0.7742, 0.4653, 0.7715, 0.4703, 0.7723, 0.4729, 0.7769, 0.4694, 0.7749, 0.4703, 0.7723, 0.4746, 0.7748, 0.4755, 0.78, 0.4729, 0.7769, 0.4746, 0.7748, 0.4779, 0.7787, 0.4769, 0.7839, 0.4755, 0.78, 0.4779, 0.7787, 0.4796, 0.7834, 0.4769, 0.7879, 0.4769, 0.7839, 0.4796, 0.7834, 0.4796, 0.7884, 0.4715, 0.787, 0.4708, 0.789, 0.4694, 0.7907, 0.4675, 0.7918, 0.4654, 0.7921, 0.4633, 0.7918, 0.4614, 0.7907, 0.46, 0.789, 0.4592, 0.787, 0.4592, 0.7848, 0.46, 0.7828, 0.4614, 0.7811, 0.4633, 0.78, 0.4654, 0.7797, 0.4675, 0.78, 0.4694, 0.7811, 0.4708, 0.7828, 0.4715, 0.7848, 0.4755, 0.78, 0.4769, 0.7839, 0.4749, 0.7842, 0.4737, 0.7811, 0.4538, 0.7839, 0.4552, 0.7801, 0.457, 0.7811, 0.4559, 0.7842, 0.4729, 0.7949, 0.4694, 0.7969, 0.4687, 0.795, 0.4716, 0.7933, 0.4769, 0.7839, 0.4769, 0.7879, 0.4749, 0.7876, 0.4749, 0.7842, 0.4552, 0.7801, 0.4578, 0.7769, 0.4592, 0.7785, 0.457, 0.7811, 0.4694, 0.7969, 0.4654, 0.7976, 0.4654, 0.7956, 0.4687, 0.795, 0.4578, 0.7769, 0.4614, 0.7749, 0.4621, 0.7768, 0.4592, 0.7785, 0.4654, 0.7976, 0.4614, 0.7969, 0.4621, 0.795, 0.4654, 0.7956, 0.4614, 0.7749, 0.4654, 0.7742, 0.4654, 0.7763, 0.4621, 0.7768, 0.4614, 0.7969, 0.4579, 0.7949, 0.4592, 0.7933, 0.4621, 0.795, 0.4654, 0.7742, 0.4694, 0.7749, 0.4687, 0.7768, 0.4654, 0.7763, 0.4579, 0.7949, 0.4552, 0.7918, 0.457, 0.7907, 0.4592, 0.7933, 0.4694, 0.7749, 0.4729, 0.7769, 0.4716, 0.7785, 0.4687, 0.7768, 0.4552, 0.7918, 0.4538, 0.788, 0.4559, 0.7876, 0.457, 0.7907, 0.4769, 0.7879, 0.4755, 0.7918, 0.4737, 0.7907, 0.4749, 0.7876, 0.4729, 0.7769, 0.4755, 0.78, 0.4737, 0.7811, 0.4716, 0.7785, 0.4538, 0.788, 0.4538, 0.7839, 0.4559, 0.7842, 0.4559, 0.7876, 0.4733, 0.7905, 0.4744, 0.7875, 0.4749, 0.7876, 0.4737, 0.7907, 0.4712, 0.7929, 0.4733, 0.7905, 0.4737, 0.7907, 0.4716, 0.7933, 0.4685, 0.7945, 0.4712, 0.7929, 0.4716, 0.7933, 0.4687, 0.795, 0.4654, 0.795, 0.4685, 0.7945, 0.4687, 0.795, 0.4654, 0.7956, 0.4623, 0.7945, 0.4654, 0.795, 0.4654, 0.7956, 0.4621, 0.795, 0.4595, 0.7929, 0.4623, 0.7945, 0.4621, 0.795, 0.4592, 0.7933, 0.4575, 0.7905, 0.4595, 0.7929, 0.4592, 0.7933, 0.457, 0.7907, 0.4564, 0.7875, 0.4575, 0.7905, 0.457, 0.7907, 0.4559, 0.7876, 0.4564, 0.7843, 0.4564, 0.7875, 0.4559, 0.7876, 0.4559, 0.7842, 0.4575, 0.7814, 0.4564, 0.7843, 0.4559, 0.7842, 0.457, 0.7811, 0.4595, 0.7789, 0.4575, 0.7814, 0.457, 0.7811, 0.4592, 0.7785, 0.4623, 0.7773, 0.4595, 0.7789, 0.4592, 0.7785, 0.4621, 0.7768, 0.4654, 0.7768, 0.4623, 0.7773, 0.4621, 0.7768, 0.4654, 0.7763, 0.4685, 0.7773, 0.4654, 0.7768, 0.4654, 0.7763, 0.4687, 0.7768, 0.4712, 0.7789, 0.4685, 0.7773, 0.4687, 0.7768, 0.4716, 0.7785, 0.4733, 0.7814, 0.4712, 0.7789, 0.4716, 0.7785, 0.4737, 0.7811, 0.4744, 0.7843, 0.4733, 0.7814, 0.4737, 0.7811, 0.4749, 0.7842, 0.4744, 0.7875, 0.4744, 0.7843, 0.4749, 0.7842, 0.4749, 0.7876, 0.4708, 0.789, 0.4715, 0.787, 0.4744, 0.7875, 0.4733, 0.7905, 0.4694, 0.7907, 0.4708, 0.789, 0.4733, 0.7905, 0.4712, 0.7929, 0.4675, 0.7918, 0.4694, 0.7907, 0.4712, 0.7929, 0.4685, 0.7945, 0.4654, 0.7921, 0.4675, 0.7918, 0.4685, 0.7945, 0.4654, 0.795, 0.4633, 0.7918, 0.4654, 0.7921, 0.4654, 0.795, 0.4623, 0.7945, 0.4614, 0.7907, 0.4633, 0.7918, 0.4623, 0.7945, 0.4595, 0.7929, 0.46, 0.789, 0.4614, 0.7907, 0.4595, 0.7929, 0.4575, 0.7905, 0.4592, 0.787, 0.46, 0.789, 0.4575, 0.7905, 0.4564, 0.7875, 0.4592, 0.7848, 0.4592, 0.787, 0.4564, 0.7875, 0.4564, 0.7843, 0.46, 0.7828, 0.4592, 0.7848, 0.4564, 0.7843, 0.4575, 0.7814, 0.4614, 0.7811, 0.46, 0.7828, 0.4575, 0.7814, 0.4595, 0.7789, 0.4633, 0.78, 0.4614, 0.7811, 0.4595, 0.7789, 0.4623, 0.7773, 0.4654, 0.7797, 0.4633, 0.78, 0.4623, 0.7773, 0.4654, 0.7768, 0.4675, 0.78, 0.4654, 0.7797, 0.4654, 0.7768, 0.4685, 0.7773, 0.4694, 0.7811, 0.4675, 0.78, 0.4685, 0.7773, 0.4712, 0.7789, 0.4708, 0.7828, 0.4694, 0.7811, 0.4712, 0.7789, 0.4733, 0.7814, 0.4715, 0.7848, 0.4708, 0.7828, 0.4733, 0.7814, 0.4744, 0.7843, 0.4715, 0.787, 0.4715, 0.7848, 0.4744, 0.7843, 0.4744, 0.7875, 0.3914, 0.6436, 0.392, 0.6452, 0.3918, 0.6452, 0.3912, 0.6436, 0.3867, 0.6391, 0.3882, 0.6396, 0.3881, 0.6398, 0.3868, 0.6393, 0.384, 0.6449, 0.3829, 0.6436, 0.3831, 0.6436, 0.3841, 0.6449, 0.3899, 0.6477, 0.3882, 0.6474, 0.3882, 0.6473, 0.3898, 0.6475, 0.3899, 0.6394, 0.3905, 0.6411, 0.3903, 0.6412, 0.3898, 0.6396, 0.384, 0.6423, 0.384, 0.6405, 0.3841, 0.6407, 0.3841, 0.6423, 0.3867, 0.6483, 0.3856, 0.647, 0.3857, 0.6468, 0.3868, 0.6481, 0.392, 0.642, 0.3914, 0.6436, 0.3912, 0.6436, 0.3918, 0.6421, 0.3857, 0.6402, 0.3867, 0.6391, 0.3868, 0.6393, 0.3857, 0.6404, 0.392, 0.6452, 0.3905, 0.6461, 0.3903, 0.646, 0.3918, 0.6452, 0.384, 0.6466, 0.384, 0.6449, 0.3841, 0.6449, 0.3841, 0.6465, 0.3905, 0.6461, 0.3899, 0.6477, 0.3898, 0.6475, 0.3903, 0.646, 0.3882, 0.6396, 0.3899, 0.6394, 0.3898, 0.6396, 0.3881, 0.6398, 0.3829, 0.6436, 0.384, 0.6423, 0.3841, 0.6423, 0.3831, 0.6436, 0.3882, 0.6474, 0.3867, 0.6483, 0.3868, 0.6481, 0.3882, 0.6473, 0.3905, 0.6411, 0.392, 0.642, 0.3918, 0.6421, 0.3903, 0.6412, 0.384, 0.6405, 0.3857, 0.6402, 0.3857, 0.6404, 0.3841, 0.6407, 0.3856, 0.647, 0.384, 0.6466, 0.3841, 0.6465, 0.3857, 0.6468, 0.3952, 0.6311, 0.3954, 0.6298, 0.3966, 0.6298, 0.3973, 0.6318, 0.3954, 0.6298, 0.3952, 0.6286, 0.3973, 0.6279, 0.3966, 0.6298, 0.3952, 0.6286, 0.3946, 0.6275, 0.3955, 0.6268, 0.3973, 0.6279, 0.3946, 0.6275, 0.3936, 0.6267, 0.3948, 0.6247, 0.3955, 0.6268, 0.3936, 0.6267, 0.3925, 0.6263, 0.3927, 0.625, 0.3948, 0.6247, 0.3925, 0.6263, 0.3913, 0.6263, 0.3909, 0.6244, 0.3927, 0.625, 0.3913, 0.6263, 0.3902, 0.6267, 0.3896, 0.6257, 0.3909, 0.6244, 0.3902, 0.6267, 0.3893, 0.6275, 0.3876, 0.6261, 0.3896, 0.6257, 0.3893, 0.6275, 0.3887, 0.6286, 0.3876, 0.6282, 0.3876, 0.6261, 0.3887, 0.6286, 0.3884, 0.6298, 0.3862, 0.6298, 0.3876, 0.6282, 0.3884, 0.6298, 0.3887, 0.631, 0.3876, 0.6314, 0.3862, 0.6298, 0.3887, 0.631, 0.3893, 0.6321, 0.3876, 0.6335, 0.3876, 0.6314, 0.3893, 0.6321, 0.3902, 0.6329, 0.3896, 0.6339, 0.3876, 0.6335, 0.3902, 0.6329, 0.3913, 0.6334, 0.3909, 0.6355, 0.3896, 0.6339, 0.3913, 0.6334, 0.3925, 0.6334, 0.3927, 0.6345, 0.3909, 0.6355, 0.3925, 0.6334, 0.3937, 0.6329, 0.3948, 0.6348, 0.3927, 0.6345, 0.3937, 0.6329, 0.3946, 0.6321, 0.3955, 0.6329, 0.3948, 0.6348, 0.3946, 0.6321, 0.3952, 0.6311, 0.3973, 0.6318, 0.3955, 0.6329, 0.3916, 0.6472, 0.3896, 0.6469, 0.3903, 0.6451, 0.3916, 0.6453, 0.3896, 0.6361, 0.3916, 0.6358, 0.3916, 0.6377, 0.3903, 0.6379, 0.3896, 0.6469, 0.3879, 0.6459, 0.3892, 0.6444, 0.3903, 0.6451, 0.3966, 0.6386, 0.3972, 0.6405, 0.3953, 0.6409, 0.3949, 0.6396, 0.3916, 0.6358, 0.3936, 0.6361, 0.3929, 0.638, 0.3916, 0.6377, 0.3879, 0.6459, 0.3866, 0.6444, 0.3883, 0.6434, 0.3892, 0.6444, 0.3972, 0.6405, 0.3972, 0.6425, 0.3953, 0.6422, 0.3953, 0.6409, 0.3936, 0.6361, 0.3953, 0.6371, 0.394, 0.6386, 0.3929, 0.638, 0.3866, 0.6444, 0.386, 0.6425, 0.3879, 0.6422, 0.3883, 0.6434, 0.3972, 0.6425, 0.3966, 0.6444, 0.3949, 0.6434, 0.3953, 0.6422, 0.3953, 0.6371, 0.3966, 0.6386, 0.3949, 0.6396, 0.394, 0.6386, 0.386, 0.6425, 0.386, 0.6405, 0.3879, 0.6408, 0.3879, 0.6422, 0.3966, 0.6444, 0.3953, 0.6459, 0.394, 0.6444, 0.3949, 0.6434, 0.386, 0.6405, 0.3866, 0.6386, 0.3883, 0.6396, 0.3879, 0.6408, 0.3953, 0.6459, 0.3936, 0.6469, 0.3929, 0.6451, 0.394, 0.6444, 0.3866, 0.6386, 0.3879, 0.6371, 0.3892, 0.6386, 0.3883, 0.6396, 0.3936, 0.6469, 0.3916, 0.6472, 0.3916, 0.6453, 0.3929, 0.6451, 0.3879, 0.6371, 0.3896, 0.6361, 0.3903, 0.6379, 0.3892, 0.6386, 0.3903, 0.6451, 0.3892, 0.6444, 0.3902, 0.6432, 0.3908, 0.6436, 0.3949, 0.6396, 0.3953, 0.6409, 0.3938, 0.6412, 0.3935, 0.6404, 0.3916, 0.6377, 0.3929, 0.638, 0.3924, 0.6395, 0.3916, 0.6393, 0.3892, 0.6444, 0.3883, 0.6434, 0.3897, 0.6426, 0.3902, 0.6432, 0.3953, 0.6409, 0.3953, 0.6422, 0.3938, 0.6419, 0.3938, 0.6412, 0.3929, 0.638, 0.394, 0.6386, 0.393, 0.6398, 0.3924, 0.6395, 0.3883, 0.6434, 0.3879, 0.6422, 0.3894, 0.6419, 0.3897, 0.6426, 0.3953, 0.6422, 0.3949, 0.6434, 0.3935, 0.6426, 0.3938, 0.6419, 0.394, 0.6386, 0.3949, 0.6396, 0.3935, 0.6404, 0.393, 0.6398, 0.3879, 0.6422, 0.3879, 0.6408, 0.3894, 0.6411, 0.3894, 0.6419, 0.3949, 0.6434, 0.394, 0.6444, 0.393, 0.6432, 0.3935, 0.6426, 0.3879, 0.6408, 0.3883, 0.6396, 0.3897, 0.6404, 0.3894, 0.6411, 0.394, 0.6444, 0.3929, 0.6451, 0.3923, 0.6436, 0.393, 0.6432, 0.3883, 0.6396, 0.3892, 0.6386, 0.3902, 0.6398, 0.3897, 0.6404, 0.3929, 0.6451, 0.3916, 0.6453, 0.3916, 0.6437, 0.3923, 0.6436, 0.3892, 0.6386, 0.3903, 0.6379, 0.3909, 0.6394, 0.3902, 0.6398, 0.3916, 0.6453, 0.3903, 0.6451, 0.3908, 0.6436, 0.3916, 0.6437, 0.3903, 0.6379, 0.3916, 0.6377, 0.3916, 0.6393, 0.3909, 0.6394, 0.3902, 0.6432, 0.3897, 0.6426, 0.3904, 0.6422, 0.3907, 0.6425, 0.3938, 0.6412, 0.3938, 0.6419, 0.3929, 0.6418, 0.3929, 0.6413, 0.3924, 0.6395, 0.393, 0.6398, 0.3925, 0.6405, 0.3921, 0.6403, 0.3897, 0.6426, 0.3894, 0.6419, 0.3903, 0.6417, 0.3904, 0.6422, 0.3938, 0.6419, 0.3935, 0.6426, 0.3928, 0.6422, 0.3929, 0.6418, 0.393, 0.6398, 0.3935, 0.6404, 0.3928, 0.6409, 0.3925, 0.6405, 0.3894, 0.6419, 0.3894, 0.6411, 0.3903, 0.6412, 0.3903, 0.6417, 0.3935, 0.6426, 0.393, 0.6432, 0.3924, 0.6426, 0.3928, 0.6422, 0.3894, 0.6411, 0.3897, 0.6404, 0.3904, 0.6408, 0.3903, 0.6412, 0.393, 0.6432, 0.3923, 0.6436, 0.392, 0.6428, 0.3924, 0.6426, 0.3897, 0.6404, 0.3902, 0.6398, 0.3908, 0.6405, 0.3904, 0.6408, 0.3923, 0.6436, 0.3916, 0.6437, 0.3916, 0.6429, 0.392, 0.6428, 0.3902, 0.6398, 0.3909, 0.6394, 0.3912, 0.6402, 0.3908, 0.6405, 0.3916, 0.6437, 0.3908, 0.6436, 0.3911, 0.6428, 0.3916, 0.6429, 0.3909, 0.6394, 0.3916, 0.6393, 0.3916, 0.6402, 0.3912, 0.6402, 0.3908, 0.6436, 0.3902, 0.6432, 0.3907, 0.6425, 0.3911, 0.6428, 0.3935, 0.6404, 0.3938, 0.6412, 0.3929, 0.6413, 0.3928, 0.6409, 0.3916, 0.6393, 0.3924, 0.6395, 0.3921, 0.6403, 0.3916, 0.6402, 0.3976, 0.6319, 0.3977, 0.6314, 0.3981, 0.631, 0.3986, 0.6307, 0.3992, 0.6306, 0.3997, 0.6307, 0.4002, 0.631, 0.4006, 0.6314, 0.4008, 0.6319, 0.4008, 0.6325, 0.4006, 0.6331, 0.4002, 0.6335, 0.3997, 0.6338, 0.3992, 0.6339, 0.3986, 0.6338, 0.3981, 0.6335, 0.3977, 0.6331, 0.3976, 0.6325, 0.3926, 0.6414, 0.3925, 0.641, 0.3928, 0.6409, 0.3929, 0.6413, 0.3926, 0.6417, 0.3926, 0.6414, 0.3929, 0.6413, 0.3929, 0.6418, 0.3925, 0.642, 0.3926, 0.6417, 0.3929, 0.6418, 0.3928, 0.6422, 0.3922, 0.6423, 0.3925, 0.642, 0.3928, 0.6422, 0.3924, 0.6426, 0.3919, 0.6425, 0.3922, 0.6423, 0.3924, 0.6426, 0.392, 0.6428, 0.3916, 0.6425, 0.3919, 0.6425, 0.392, 0.6428, 0.3916, 0.6429, 0.3912, 0.6425, 0.3916, 0.6425, 0.3916, 0.6429, 0.3911, 0.6428, 0.3909, 0.6423, 0.3912, 0.6425, 0.3911, 0.6428, 0.3907, 0.6425, 0.3907, 0.642, 0.3909, 0.6423, 0.3907, 0.6425, 0.3904, 0.6422, 0.3906, 0.6417, 0.3907, 0.642, 0.3904, 0.6422, 0.3903, 0.6417, 0.3906, 0.6413, 0.3906, 0.6417, 0.3903, 0.6417, 0.3903, 0.6412, 0.3907, 0.641, 0.3906, 0.6413, 0.3903, 0.6412, 0.3904, 0.6408, 0.391, 0.6407, 0.3907, 0.641, 0.3904, 0.6408, 0.3908, 0.6405, 0.3913, 0.6405, 0.391, 0.6407, 0.3908, 0.6405, 0.3912, 0.6402, 0.3916, 0.6405, 0.3913, 0.6405, 0.3912, 0.6402, 0.3916, 0.6402, 0.392, 0.6406, 0.3916, 0.6405, 0.3916, 0.6402, 0.3921, 0.6403, 0.3923, 0.6407, 0.392, 0.6406, 0.3921, 0.6403, 0.3925, 0.6405, 0.3925, 0.641, 0.3923, 0.6407, 0.3925, 0.6405, 0.3928, 0.6409, 0.8294, 0.5469, 0.8294, 0.6439, 0.7458, 0.6439, 0.7458, 0.5469, 0.7458, 0.5469, 0.7458, 0.6439, 0.6622, 0.6439, 0.6622, 0.5469, 0.6622, 0.5469, 0.6622, 0.6439, 0.5787, 0.6439, 0.5787, 0.5469, 0.5787, 0.5469, 0.5787, 0.6439, 0.4951, 0.6439, 0.4951, 0.5469, 0.4951, 0.5469, 0.4951, 0.6439, 0.4208, 0.6439, 0.4208, 0.5469, 0.4208, 0.5469, 0.4208, 0.6439, 0.3372, 0.6439, 0.3372, 0.5469, 0.3372, 0.5469, 0.3372, 0.6439, 0.2536, 0.6439, 0.2536, 0.5469, 0.2536, 0.5469, 0.2536, 0.6439, 0.1701, 0.6439, 0.1701, 0.5469, 0.1701, 0.5469, 0.1701, 0.6439, 0.08651, 0.6439, 0.08651, 0.5469, 0.08651, 0.5469, 0.08651, 0.6439, 0.002953, 0.6439, 0.002953, 0.5469, 0.002953, 0.5469, 0.002953, 0.6439, -0.08061, 0.6439, -0.08061, 0.5469, -0.08061, 0.5469, -0.08061, 0.6439, -0.1642, 0.6439, -0.1642, 0.5469, -0.1642, 0.5469, -0.1642, 0.6439, -0.2477, 0.6439, -0.2477, 0.5469, 1.247, 0.5469, 1.247, 0.6439, 1.164, 0.6439, 1.164, 0.5469, 1.164, 0.5469, 1.164, 0.6439, 1.08, 0.6439, 1.08, 0.5469, 1.08, 0.5469, 1.08, 0.6439, 0.9965, 0.6439, 0.9965, 0.5469, 0.9965, 0.5469, 0.9965, 0.6439, 0.9129, 0.6439, 0.9129, 0.5469, 0.9129, 0.5469, 0.9129, 0.6439, 0.8294, 0.6439, 0.8294, 0.5469, 0.3875, 0.6366, 0.3871, 0.6355, 0.3904, 0.6358, 0.3899, 0.6365, 0.3849, 0.639, 0.3841, 0.6364, 0.3875, 0.6366, 0.3876, 0.6375, 0.3836, 0.6335, 0.3844, 0.6329, 0.3877, 0.6335, 0.3871, 0.6345, 0.3834, 0.6354, 0.3836, 0.6335, 0.3871, 0.6345, 0.3871, 0.6355, 0.3904, 0.6358, 0.3905, 0.6347, 0.3924, 0.6351, 0.3924, 0.6357, 0.3876, 0.6375, 0.3875, 0.6366, 0.3899, 0.6365, 0.3899, 0.6373, 0.3871, 0.6355, 0.3871, 0.6345, 0.3905, 0.6347, 0.3904, 0.6358, 0.3871, 0.6345, 0.3877, 0.6335, 0.39, 0.6339, 0.3905, 0.6347, 0.3924, 0.6351, 0.3921, 0.6344, 0.3934, 0.6344, 0.3934, 0.635, 0.3905, 0.6347, 0.39, 0.6339, 0.3921, 0.6344, 0.3924, 0.6351, 0.3899, 0.6365, 0.3904, 0.6358, 0.3924, 0.6357, 0.3919, 0.6365, 0.3899, 0.6373, 0.3899, 0.6365, 0.3919, 0.6365, 0.3919, 0.6372, 0.3933, 0.6366, 0.3933, 0.6359, 0.3959, 0.6362, 0.396, 0.6367, 0.3919, 0.6365, 0.3924, 0.6357, 0.3933, 0.6359, 0.3933, 0.6366, 0.3919, 0.6372, 0.3919, 0.6365, 0.3933, 0.6366, 0.3932, 0.6374, 0.3924, 0.6357, 0.3924, 0.6351, 0.3934, 0.635, 0.3933, 0.6359, 0.3959, 0.6362, 0.3959, 0.6351, 0.3972, 0.6348, 0.3972, 0.6365, 0.3932, 0.6374, 0.3933, 0.6366, 0.396, 0.6367, 0.3958, 0.6377, 0.3933, 0.6359, 0.3934, 0.635, 0.3959, 0.6351, 0.3959, 0.6362, 0.3934, 0.635, 0.3934, 0.6344, 0.396, 0.6346, 0.3959, 0.6351, 0.4013, 0.732, 0.4022, 0.731, 0.4022, 0.7311, 0.4014, 0.732, 0.3959, 0.6351, 0.396, 0.6346, 0.3979, 0.6335, 0.3972, 0.6348, 0.396, 0.6367, 0.3959, 0.6362, 0.3972, 0.6365, 0.3975, 0.6374, 0.3958, 0.6377, 0.396, 0.6367, 0.3975, 0.6374, 0.3977, 0.6389, 0.4017, 0.7344, 0.4013, 0.7335, 0.4013, 0.7335, 0.4018, 0.7343, 0.4013, 0.7335, 0.4013, 0.732, 0.4014, 0.732, 0.4013, 0.7335, 0.3951, 0.7405, 0.3953, 0.7386, 0.3954, 0.7386, 0.3951, 0.7405, 0.3953, 0.7386, 0.3961, 0.738, 0.3961, 0.738, 0.3954, 0.7386, 0.3965, 0.7442, 0.3957, 0.7415, 0.3958, 0.7415, 0.3966, 0.7442, 0.3957, 0.7415, 0.3951, 0.7405, 0.3951, 0.7405, 0.3958, 0.7415, 0.3972, 0.6365, 0.3972, 0.6348, 0.3974, 0.6349, 0.3974, 0.6364, 0.3975, 0.6374, 0.3972, 0.6365, 0.3974, 0.6364, 0.3978, 0.6373, 0.3972, 0.6348, 0.3979, 0.6335, 0.3982, 0.634, 0.3974, 0.6349, 0.3977, 0.6389, 0.3975, 0.6374, 0.3978, 0.6373, 0.3982, 0.6385])
me_cylinder.materials.append(mat_cup_cotton)
me_cylinder.materials.append(mat_white_material)
me_cylinder.use_remesh_fix_poles = True
me_cylinder.use_remesh_preserve_attributes = False
me_cylinder.use_mirror_vertex_groups = False
me_cylinder.update()
me_plate = bpy.data.meshes.new('Plate')
me_plate.from_pydata([(-0.01678, 0.03042, -0.006598), (-0.02617, 0.02284, -0.006598), (-0.03241, 0.01251, -0.006598), (-0.03473, 0.0006745, -0.006598), (-0.03287, -0.01124, -0.006598), (-0.02704, -0.02181, -0.006598), (-0.01795, -0.02974, -0.006598), (-0.006695, -0.03409, -0.006598), (0.005367, -0.03432, -0.006598), (0.01678, -0.03042, -0.006598), (0.02617, -0.02284, -0.006598), (0.03241, -0.01251, -0.006598), (0.03473, -0.0006745, -0.006598), (0.03287, 0.01124, -0.006598), (0.02704, 0.02181, -0.006598), (0.01795, 0.02974, -0.006598), (0.006695, 0.03409, -0.006598), (-0.005367, 0.03432, -0.006598), (-0.03427, 0.06211, -0.001607), (-0.05345, 0.04665, -0.001607), (-0.06618, 0.02555, -0.001607), (-0.07093, 0.001377, -0.001607), (-0.06712, -0.02296, -0.001607), (-0.05522, -0.04454, -0.001607), (-0.03666, -0.06074, -0.001607), (-0.01367, -0.06961, -0.001607), (0.01096, -0.07009, -0.001607), (0.03427, -0.06211, -0.001607), (0.05345, -0.04665, -0.001607), (0.06618, -0.02555, -0.001607), (0.07093, -0.001377, -0.001607), (0.06712, 0.02296, -0.001607), (0.05522, 0.04454, -0.001607), (0.03666, 0.06074, -0.001607), (0.01367, 0.06961, -0.001607), (-0.01096, 0.07009, -0.001607), (-0.04019, 0.07284, 0.004399), (-0.06268, 0.0547, 0.004399), (-0.07761, 0.02996, 0.004399), (-0.08317, 0.001615, 0.004399), (-0.07871, -0.02693, 0.004399), (-0.06475, -0.05223, 0.004399), (-0.04299, -0.07122, 0.004399), (-0.01603, -0.08163, 0.004399), (0.01285, -0.08219, 0.004399), (0.04019, -0.07284, 0.004399), (0.06268, -0.0547, 0.004399), (0.07761, -0.02996, 0.004399), (0.08317, -0.001615, 0.004399), (0.07871, 0.02693, 0.004399), (0.06475, 0.05223, 0.004399), (0.04299, 0.07122, 0.004399), (0.01603, 0.08163, 0.004399), (-0.01285, 0.08219, 0.004399), (-0.04574, 0.08291, 0.01184), (-0.07134, 0.06226, 0.01184), (-0.08833, 0.03411, 0.01184), (-0.09467, 0.001838, 0.01184), (-0.08959, -0.03065, 0.01184), (-0.0737, -0.05944, 0.01184), (-0.04893, -0.08107, 0.01184), (-0.01825, -0.09291, 0.01184), (0.01463, -0.09355, 0.01184), (0.04574, -0.08291, 0.01184), (0.07134, -0.06226, 0.01184), (0.08833, -0.03411, 0.01184), (0.09467, -0.001839, 0.01184), (0.08959, 0.03065, 0.01184), (0.0737, 0.05944, 0.01184), (0.04893, 0.08107, 0.01184), (0.01825, 0.09291, 0.01184), (-0.01463, 0.09355, 0.01184), (0.01873, 0.09538, 0.01359), (0.05336, 0.08841, 0.02211), (0.07566, 0.06102, 0.01359), (0.09771, 0.03343, 0.02211), (0.09718, -0.001887, 0.01359), (-0.01595, 0.102, 0.02211), (0.09634, -0.0372, 0.02211), (0.07323, -0.06391, 0.01359), (0.04989, -0.09042, 0.02211), (0.01502, -0.09603, 0.01359), (-0.0199, -0.1013, 0.02211), (-0.05022, -0.08322, 0.01359), (-0.08038, -0.06483, 0.02211), (-0.09196, -0.03146, 0.01359), (-0.1032, 0.002005, 0.02211), (-0.09067, 0.03501, 0.01359), (-0.0778, 0.0679, 0.02211), (-0.04696, 0.0851, 0.01359), (-0.03601, 0.03142, -0.0066), (-0.02309, 0.04184, -0.0066), (-0.04458, 0.01721, -0.0066), (-0.04778, 0.0009279, -0.0066), (-0.04522, -0.01547, -0.0066), (-0.0372, -0.03, -0.0066), (-0.02469, -0.04092, -0.0066), (-0.009211, -0.04689, -0.0066), (0.007383, -0.04722, -0.0066), (0.02309, -0.04184, -0.0066), (0.03601, -0.03142, -0.0066), (0.04458, -0.01721, -0.0066), (0.04778, -0.0009279, -0.0066), (0.04522, 0.01547, -0.0066), (0.0372, 0.03, -0.0066), (0.02469, 0.04092, -0.0066), (0.009211, 0.04689, -0.0066), (-0.007383, 0.04722, -0.0066), (-0.03357, 0.0293, -0.006598), (-0.02152, 0.03901, -0.006598), (-0.04156, 0.01605, -0.006598), (-0.04454, 0.0008651, -0.006598), (-0.04215, -0.01442, -0.006598), (-0.03468, -0.02797, -0.006598), (-0.02302, -0.03814, -0.006598), (-0.008587, -0.04372, -0.006598), (0.006883, -0.04402, -0.006598), (0.02152, -0.03901, -0.006598), (0.03357, -0.0293, -0.006598), (0.04156, -0.01605, -0.006598), (0.04454, -0.0008651, -0.006598), (0.04215, 0.01442, -0.006598), (0.03468, 0.02797, -0.006598), (0.02302, 0.03814, -0.006598), (0.008587, 0.04372, -0.006598), (-0.006883, 0.04402, -0.006598), (-0.01678, 0.03042, -0.008665), (-0.02617, 0.02284, -0.008665), (-0.03241, 0.01251, -0.008665), (-0.03473, 0.0006745, -0.008665), (-0.03287, -0.01124, -0.008665), (-0.02704, -0.02181, -0.008665), (-0.01795, -0.02974, -0.008665), (-0.006695, -0.03409, -0.008665), (0.005367, -0.03432, -0.008665), (0.01678, -0.03042, -0.008665), (0.02617, -0.02284, -0.008665), (0.03241, -0.01251, -0.008665), (0.03473, -0.0006745, -0.008665), (0.03287, 0.01124, -0.008665), (0.02704, 0.02181, -0.008665), (0.01795, 0.02974, -0.008665), (0.006695, 0.03409, -0.008665), (-0.005367, 0.03432, -0.008665), (-0.03461, 0.06273, -0.003569), (-0.05398, 0.04711, -0.003569), (-0.06684, 0.02581, -0.003569), (-0.07164, 0.001391, -0.003569), (-0.06779, -0.02319, -0.003569), (-0.05577, -0.04498, -0.003569), (-0.03702, -0.06134, -0.003569), (-0.01381, -0.07031, -0.003569), (0.01107, -0.07079, -0.003569), (0.03461, -0.06273, -0.003569), (0.05398, -0.04711, -0.003569), (0.06684, -0.02581, -0.003569), (0.07164, -0.001391, -0.003569), (0.06779, 0.02319, -0.003569), (0.05577, 0.04498, -0.003569), (0.03702, 0.06134, -0.003569), (0.01381, 0.07031, -0.003569), (-0.01107, 0.07079, -0.003569), (-0.04069, 0.07374, 0.002596), (-0.06346, 0.05538, 0.002596), (-0.07857, 0.03034, 0.002596), (-0.08421, 0.001635, 0.002596), (-0.07969, -0.02726, 0.002596), (-0.06556, -0.05287, 0.002596), (-0.04352, -0.07211, 0.002596), (-0.01623, -0.08264, 0.002596), (0.01301, -0.08321, 0.002596), (0.04069, -0.07374, 0.002596), (0.06346, -0.05538, 0.002596), (0.07857, -0.03034, 0.002596), (0.08421, -0.001635, 0.002596), (0.07969, 0.02726, 0.002596), (0.06556, 0.05287, 0.002596), (0.04352, 0.07211, 0.002596), (0.01623, 0.08264, 0.002596), (-0.01301, 0.08321, 0.002596), (-0.04646, 0.08421, 0.01033), (-0.07246, 0.06324, 0.01033), (-0.08972, 0.03464, 0.01033), (-0.09616, 0.001867, 0.01033), (-0.091, -0.03113, 0.01033), (-0.07486, -0.06038, 0.01033), (-0.0497, -0.08234, 0.01033), (-0.01854, -0.09437, 0.01033), (0.01486, -0.09502, 0.01033), (0.04646, -0.08421, 0.01033), (0.07246, -0.06324, 0.01033), (0.08972, -0.03464, 0.01033), (0.09616, -0.001867, 0.01033), (0.091, 0.03113, 0.01033), (0.07486, 0.06038, 0.01033), (0.0497, 0.08234, 0.01033), (0.01854, 0.09437, 0.01033), (-0.01486, 0.09502, 0.01033), (0.01883, 0.09584, 0.01243), (0.05357, 0.08876, 0.02084), (0.07603, 0.06132, 0.01243), (0.09809, 0.03356, 0.02084), (0.09766, -0.001896, 0.01243), (-0.01602, 0.1024, 0.02084), (0.09671, -0.03734, 0.02084), (0.07359, -0.06422, 0.01243), (0.05008, -0.09077, 0.02084), (0.01509, -0.0965, 0.01243), (-0.01998, -0.1017, 0.02084), (-0.05047, -0.08362, 0.01243), (-0.08069, -0.06508, 0.02084), (-0.09241, -0.03162, 0.01243), (-0.1036, 0.002013, 0.02084), (-0.09112, 0.03518, 0.01243), (-0.07811, 0.06817, 0.02084), (-0.04719, 0.08552, 0.01243), (-0.03619, 0.03159, -0.008665), (-0.02321, 0.04206, -0.008665), (-0.04481, 0.0173, -0.008665), (-0.04803, 0.0009327, -0.008665), (-0.04545, -0.01555, -0.008665), (-0.03739, -0.03016, -0.008665), (-0.02482, -0.04113, -0.008665), (-0.009258, -0.04713, -0.008665), (0.007421, -0.04746, -0.008665), (0.02321, -0.04206, -0.008665), (0.03619, -0.03159, -0.008665), (0.04481, -0.0173, -0.008665), (0.04803, -0.0009327, -0.008665), (0.04545, 0.01555, -0.008665), (0.03739, 0.03016, -0.008665), (0.02482, 0.04113, -0.008665), (0.009258, 0.04713, -0.008665), (-0.007421, 0.04746, -0.008665), (-0.03357, 0.0293, -0.008665), (-0.02152, 0.03901, -0.008665), (-0.04156, 0.01605, -0.008665), (-0.04454, 0.0008651, -0.008665), (-0.04215, -0.01442, -0.008665), (-0.03468, -0.02797, -0.008665), (-0.02302, -0.03814, -0.008665), (-0.008587, -0.04372, -0.008665), (0.006883, -0.04402, -0.008665), (0.02152, -0.03901, -0.008665), (0.03357, -0.0293, -0.008665), (0.04156, -0.01605, -0.008665), (0.04454, -0.0008651, -0.008665), (0.04215, 0.01442, -0.008665), (0.03468, 0.02797, -0.008665), (0.02302, 0.03814, -0.008665), (0.008587, 0.04372, -0.008665), (-0.006883, 0.04402, -0.008665)], [], [(1, 2, 3, 4, 5, 6, 7, 8, 9, 10, 11, 12, 13, 14, 15, 16, 17, 0), (100, 99, 27, 28), (93, 92, 20, 21), (91, 107, 35, 18), (101, 100, 28, 29), (94, 93, 21, 22), (102, 101, 29, 30), (95, 94, 22, 23), (103, 102, 30, 31), (96, 95, 23, 24), (104, 103, 31, 32), (97, 96, 24, 25), (105, 104, 32, 33), (98, 97, 25, 26), (90, 91, 18, 19), (106, 105, 33, 34), (99, 98, 26, 27), (92, 90, 19, 20), (107, 106, 34, 35), (25, 24, 42, 43), (33, 32, 50, 51), (26, 25, 43, 44), (19, 18, 36, 37), (34, 33, 51, 52), (27, 26, 44, 45), (20, 19, 37, 38), (35, 34, 52, 53), (28, 27, 45, 46), (21, 20, 38, 39), (18, 35, 53, 36), (29, 28, 46, 47), (22, 21, 39, 40), (30, 29, 47, 48), (23, 22, 40, 41), (31, 30, 48, 49), (24, 23, 41, 42), (32, 31, 49, 50), (44, 43, 61, 62), (37, 36, 54, 55), (52, 51, 69, 70), (45, 44, 62, 63), (38, 37, 55, 56), (53, 52, 70, 71), (46, 45, 63, 64), (39, 38, 56, 57), (36, 53, 71, 54), (47, 46, 64, 65), (40, 39, 57, 58), (48, 47, 65, 66), (41, 40, 58, 59), (49, 48, 66, 67), (42, 41, 59, 60), (50, 49, 67, 68), (43, 42, 60, 61), (51, 50, 68, 69), (69, 68, 74, 73), (56, 55, 88, 87), (65, 64, 79, 78), (61, 60, 83, 82), (63, 62, 81, 80), (71, 70, 72, 77), (68, 67, 75, 74), (70, 69, 73, 72), (60, 59, 84, 83), (54, 71, 77, 89), (67, 66, 76, 75), (57, 56, 87, 86), (59, 58, 85, 84), (55, 54, 89, 88), (66, 65, 78, 76), (62, 61, 82, 81), (64, 63, 80, 79), (58, 57, 86, 85), (108, 109, 91, 90), (110, 108, 90, 92), (111, 110, 92, 93), (112, 111, 93, 94), (113, 112, 94, 95), (114, 113, 95, 96), (115, 114, 96, 97), (116, 115, 97, 98), (117, 116, 98, 99), (118, 117, 99, 100), (119, 118, 100, 101), (120, 119, 101, 102), (121, 120, 102, 103), (122, 121, 103, 104), (123, 122, 104, 105), (124, 123, 105, 106), (125, 124, 106, 107), (109, 125, 107, 91), (1, 0, 109, 108), (2, 1, 108, 110), (3, 2, 110, 111), (4, 3, 111, 112), (5, 4, 112, 113), (6, 5, 113, 114), (7, 6, 114, 115), (8, 7, 115, 116), (9, 8, 116, 117), (10, 9, 117, 118), (11, 10, 118, 119), (12, 11, 119, 120), (13, 12, 120, 121), (14, 13, 121, 122), (15, 14, 122, 123), (16, 15, 123, 124), (17, 16, 124, 125), (0, 17, 125, 109), (127, 126, 143, 142, 141, 140, 139, 138, 137, 136, 135, 134, 133, 132, 131, 130, 129, 128), (226, 154, 153, 225), (219, 147, 146, 218), (217, 144, 161, 233), (227, 155, 154, 226), (220, 148, 147, 219), (228, 156, 155, 227), (221, 149, 148, 220), (229, 157, 156, 228), (222, 150, 149, 221), (230, 158, 157, 229), (223, 151, 150, 222), (231, 159, 158, 230), (224, 152, 151, 223), (216, 145, 144, 217), (232, 160, 159, 231), (225, 153, 152, 224), (218, 146, 145, 216), (233, 161, 160, 232), (151, 169, 168, 150), (159, 177, 176, 158), (152, 170, 169, 151), (145, 163, 162, 144), (160, 178, 177, 159), (153, 171, 170, 152), (146, 164, 163, 145), (161, 179, 178, 160), (154, 172, 171, 153), (147, 165, 164, 146), (144, 162, 179, 161), (155, 173, 172, 154), (148, 166, 165, 147), (156, 174, 173, 155), (149, 167, 166, 148), (157, 175, 174, 156), (150, 168, 167, 149), (158, 176, 175, 157), (170, 188, 187, 169), (163, 181, 180, 162), (178, 196, 195, 177), (171, 189, 188, 170), (164, 182, 181, 163), (179, 197, 196, 178), (172, 190, 189, 171), (165, 183, 182, 164), (162, 180, 197, 179), (173, 191, 190, 172), (166, 184, 183, 165), (174, 192, 191, 173), (167, 185, 184, 166), (175, 193, 192, 174), (168, 186, 185, 167), (176, 194, 193, 175), (169, 187, 186, 168), (177, 195, 194, 176), (195, 199, 200, 194), (182, 213, 214, 181), (191, 204, 205, 190), (187, 208, 209, 186), (189, 206, 207, 188), (197, 203, 198, 196), (194, 200, 201, 193), (196, 198, 199, 195), (186, 209, 210, 185), (180, 215, 203, 197), (193, 201, 202, 192), (183, 212, 213, 182), (185, 210, 211, 184), (181, 214, 215, 180), (192, 202, 204, 191), (188, 207, 208, 187), (190, 205, 206, 189), (184, 211, 212, 183), (234, 216, 217, 235), (236, 218, 216, 234), (237, 219, 218, 236), (238, 220, 219, 237), (239, 221, 220, 238), (240, 222, 221, 239), (241, 223, 222, 240), (242, 224, 223, 241), (243, 225, 224, 242), (244, 226, 225, 243), (245, 227, 226, 244), (246, 228, 227, 245), (247, 229, 228, 246), (248, 230, 229, 247), (249, 231, 230, 248), (250, 232, 231, 249), (251, 233, 232, 250), (235, 217, 233, 251), (127, 234, 235, 126), (128, 236, 234, 127), (129, 237, 236, 128), (130, 238, 237, 129), (131, 239, 238, 130), (132, 240, 239, 131), (133, 241, 240, 132), (134, 242, 241, 133), (135, 243, 242, 134), (136, 244, 243, 135), (137, 245, 244, 136), (138, 246, 245, 137), (139, 247, 246, 138), (140, 248, 247, 139), (141, 249, 248, 140), (142, 250, 249, 141), (143, 251, 250, 142), (126, 235, 251, 143), (77, 72, 198, 203), (73, 74, 200, 199), (75, 76, 202, 201), (78, 79, 205, 204), (80, 81, 207, 206), (82, 83, 209, 208), (84, 85, 211, 210), (86, 87, 213, 212), (72, 73, 199, 198), (89, 77, 203, 215), (88, 89, 215, 214), (87, 88, 214, 213), (74, 75, 201, 200), (76, 78, 204, 202), (79, 80, 206, 205), (81, 82, 208, 207), (83, 84, 210, 209), (85, 86, 212, 211)])
me_plate.polygons.foreach_set('use_smooth', [True] * 236)
me_plate.polygons.foreach_set('material_index', [0, 1, 1, 1, 1, 1, 1, 1, 1, 1, 1, 1, 1, 1, 1, 1, 1, 1, 1, 1, 1, 1, 1, 1, 1, 1, 1, 1, 1, 1, 1, 1, 1, 1, 1, 1, 1, 1, 1, 1, 1, 1, 1, 1, 1, 1, 1, 1, 1, 1, 1, 1, 1, 1, 1, 1, 1, 1, 1, 1, 1, 1, 1, 1, 1, 1, 1, 1, 1, 1, 1, 1, 1, 0, 0, 0, 0, 0, 0, 0, 0, 0, 0, 0, 0, 0, 0, 0, 0, 0, 0, 0, 0, 0, 0, 0, 0, 0, 0, 0, 0, 0, 0, 0, 0, 0, 0, 0, 0, 0, 1, 1, 1, 1, 1, 1, 1, 1, 1, 1, 1, 1, 1, 1, 1, 1, 1, 1, 1, 1, 1, 1, 1, 1, 1, 1, 1, 1, 1, 1, 1, 1, 1, 1, 1, 1, 1, 1, 1, 1, 1, 1, 1, 1, 1, 1, 1, 1, 1, 1, 1, 1, 1, 1, 0, 0, 0, 0, 0, 0, 0, 0, 0, 0, 0, 0, 0, 0, 0, 0, 0, 0, 0, 0, 0, 0, 0, 0, 0, 0, 0, 0, 0, 0, 0, 0, 0, 0, 0, 0, 0, 0, 0, 0, 0, 0, 0, 0, 0, 0, 0, 0, 0, 0, 0, 0, 0, 0, 1, 1, 1, 1, 1, 1, 1, 1, 1, 1, 1, 1, 1, 1, 1, 1, 1, 1])
_uv = me_plate.uv_layers.new(name='UVMap')
_uv.uv.foreach_set('vector', [0.3168, 0.863, 0.3207, 0.8623, 0.3247, 0.863, 0.3282, 0.865, 0.3307, 0.868, 0.3321, 0.8718, 0.3321, 0.8758, 0.3307, 0.8796, 0.3282, 0.8827, 0.3247, 0.8847, 0.3207, 0.8854, 0.3168, 0.8847, 0.3133, 0.8827, 0.3107, 0.8796, 0.3094, 0.8758, 0.3094, 0.8718, 0.3107, 0.868, 0.3133, 0.865, -0.7517, 0.1725, -0.6127, 0.1725, -0.6127, 0.4569, -0.7517, 0.4569, 0.2216, 0.1725, 0.3606, 0.1725, 0.3606, 0.4569, 0.2216, 0.4569, 0.6387, 0.1725, 0.7778, 0.1725, 0.7778, 0.4569, 0.6387, 0.4569, 1.612, 0.1725, 1.751, 0.1725, 1.751, 0.4569, 1.612, 0.4569, 0.08255, 0.1725, 0.2216, 0.1725, 0.2216, 0.4569, 0.08255, 0.4569, 1.473, 0.1725, 1.612, 0.1725, 1.612, 0.4569, 1.473, 0.4569, -0.05649, 0.1725, 0.08255, 0.1725, 0.08255, 0.4569, -0.05649, 0.4569, 1.334, 0.1725, 1.473, 0.1725, 1.473, 0.4569, 1.334, 0.4569, -0.1955, 0.1725, -0.05649, 0.1725, -0.05649, 0.4569, -0.1955, 0.4569, 1.195, 0.1725, 1.334, 0.1725, 1.334, 0.4569, 1.195, 0.4569, -0.3346, 0.1725, -0.1955, 0.1725, -0.1955, 0.4569, -0.3346, 0.4569, 1.056, 0.1725, 1.195, 0.1725, 1.195, 0.4569, 1.056, 0.4569, -0.4736, 0.1725, -0.3346, 0.1725, -0.3346, 0.4569, -0.4736, 0.4569, 0.4997, 0.1725, 0.6387, 0.1725, 0.6387, 0.4569, 0.4997, 0.4569, 0.9168, 0.1725, 1.056, 0.1725, 1.056, 0.4569, 0.9168, 0.4569, -0.6127, 0.1725, -0.4736, 0.1725, -0.4736, 0.4569, -0.6127, 0.4569, 0.3606, 0.1725, 0.4997, 0.1725, 0.4997, 0.4569, 0.3606, 0.4569, 0.7778, 0.1725, 0.9168, 0.1725, 0.9168, 0.4569, 0.7778, 0.4569, -0.3346, 0.4569, -0.1955, 0.4569, -0.1955, 0.6207, -0.3346, 0.6207, 1.056, 0.4569, 1.195, 0.4569, 1.195, 0.6207, 1.056, 0.6207, -0.4736, 0.4569, -0.3346, 0.4569, -0.3346, 0.6207, -0.4736, 0.6207, 0.4997, 0.4569, 0.6387, 0.4569, 0.6387, 0.6207, 0.4997, 0.6207, 0.9168, 0.4569, 1.056, 0.4569, 1.056, 0.6207, 0.9168, 0.6207, -0.6127, 0.4569, -0.4736, 0.4569, -0.4736, 0.6207, -0.6127, 0.6207, 0.3606, 0.4569, 0.4997, 0.4569, 0.4997, 0.6207, 0.3606, 0.6207, 0.7778, 0.4569, 0.9168, 0.4569, 0.9168, 0.6207, 0.7778, 0.6207, -0.7517, 0.4569, -0.6127, 0.4569, -0.6127, 0.6207, -0.7517, 0.6207, 0.2216, 0.4569, 0.3606, 0.4569, 0.3606, 0.6207, 0.2216, 0.6207, 0.6387, 0.4569, 0.7778, 0.4569, 0.7778, 0.6207, 0.6387, 0.6207, 1.612, 0.4569, 1.751, 0.4569, 1.751, 0.6207, 1.612, 0.6207, 0.08255, 0.4569, 0.2216, 0.4569, 0.2216, 0.6207, 0.08255, 0.6207, 1.473, 0.4569, 1.612, 0.4569, 1.612, 0.6207, 1.473, 0.6207, -0.05649, 0.4569, 0.08255, 0.4569, 0.08255, 0.6207, -0.05649, 0.6207, 1.334, 0.4569, 1.473, 0.4569, 1.473, 0.6207, 1.334, 0.6207, -0.1955, 0.4569, -0.05649, 0.4569, -0.05649, 0.6207, -0.1955, 0.6207, 1.195, 0.4569, 1.334, 0.4569, 1.334, 0.6207, 1.195, 0.6207, -0.4736, 0.6207, -0.3346, 0.6207, -0.3346, 0.7852, -0.4736, 0.7852, 0.4997, 0.6207, 0.6387, 0.6207, 0.6387, 0.7852, 0.4997, 0.7852, 0.9168, 0.6207, 1.056, 0.6207, 1.056, 0.7852, 0.9168, 0.7852, -0.6127, 0.6207, -0.4736, 0.6207, -0.4736, 0.7852, -0.6127, 0.7852, 0.3606, 0.6207, 0.4997, 0.6207, 0.4997, 0.7852, 0.3606, 0.7852, 0.7778, 0.6207, 0.9168, 0.6207, 0.9168, 0.7852, 0.7778, 0.7852, -0.7517, 0.6207, -0.6127, 0.6207, -0.6127, 0.7852, -0.7517, 0.7852, 0.2216, 0.6207, 0.3606, 0.6207, 0.3606, 0.7852, 0.2216, 0.7852, 0.6387, 0.6207, 0.7778, 0.6207, 0.7778, 0.7852, 0.6387, 0.7852, 1.612, 0.6207, 1.751, 0.6207, 1.751, 0.7852, 1.612, 0.7852, 0.08255, 0.6207, 0.2216, 0.6207, 0.2216, 0.7852, 0.08255, 0.7852, 1.473, 0.6207, 1.612, 0.6207, 1.612, 0.7852, 1.473, 0.7852, -0.05649, 0.6207, 0.08255, 0.6207, 0.08255, 0.7852, -0.05649, 0.7852, 1.334, 0.6207, 1.473, 0.6207, 1.473, 0.7852, 1.334, 0.7852, -0.1955, 0.6207, -0.05649, 0.6207, -0.05649, 0.7852, -0.1955, 0.7852, 1.195, 0.6207, 1.334, 0.6207, 1.334, 0.7852, 1.195, 0.7852, -0.3346, 0.6207, -0.1955, 0.6207, -0.1955, 0.7852, -0.3346, 0.7852, 1.056, 0.6207, 1.195, 0.6207, 1.195, 0.7852, 1.056, 0.7852, 0.4017, 0.7961, 0.3916, 0.7907, 0.3918, 0.7895, 0.4035, 0.7929, 0.4108, 0.8441, 0.4158, 0.8342, 0.4188, 0.8352, 0.4116, 0.8448, 0.3615, 0.8034, 0.3551, 0.8124, 0.354, 0.812, 0.3588, 0.8011, 0.3621, 0.8437, 0.3705, 0.851, 0.3699, 0.852, 0.3597, 0.8458, 0.3545, 0.8237, 0.3564, 0.8345, 0.3553, 0.8349, 0.3512, 0.8239, 0.4155, 0.8127, 0.4113, 0.8021, 0.4122, 0.8013, 0.4187, 0.8117, 0.3916, 0.7907, 0.3803, 0.7924, 0.3796, 0.7888, 0.3918, 0.7895, 0.4113, 0.8021, 0.4017, 0.7961, 0.4035, 0.7929, 0.4122, 0.8013, 0.3705, 0.851, 0.381, 0.8538, 0.3804, 0.857, 0.3699, 0.852, 0.4177, 0.8235, 0.4155, 0.8127, 0.4187, 0.8117, 0.4188, 0.8235, 0.3803, 0.7924, 0.3692, 0.7948, 0.3686, 0.7938, 0.3796, 0.7888, 0.402, 0.8504, 0.4108, 0.8441, 0.4116, 0.8448, 0.4036, 0.8533, 0.381, 0.8538, 0.3918, 0.8552, 0.3919, 0.8563, 0.3804, 0.857, 0.4158, 0.8342, 0.4177, 0.8235, 0.4188, 0.8235, 0.4188, 0.8352, 0.3692, 0.7948, 0.3615, 0.8034, 0.3588, 0.8011, 0.3686, 0.7938, 0.3564, 0.8345, 0.3621, 0.8437, 0.3597, 0.8458, 0.3553, 0.8349, 0.3551, 0.8124, 0.3545, 0.8237, 0.3512, 0.8239, 0.354, 0.812, 0.3918, 0.8552, 0.402, 0.8504, 0.4036, 0.8533, 0.3919, 0.8563, 0.2987, 0.8642, 0.2937, 0.8634, 0.2937, 0.8623, 0.2991, 0.8632, 0.3032, 0.8668, 0.2987, 0.8642, 0.2991, 0.8632, 0.3039, 0.866, 0.3065, 0.8708, 0.3032, 0.8668, 0.3039, 0.866, 0.3074, 0.8702, 0.3083, 0.8756, 0.3065, 0.8708, 0.3074, 0.8702, 0.3093, 0.8754, 0.3083, 0.8807, 0.3083, 0.8756, 0.3093, 0.8754, 0.3093, 0.8809, 0.3065, 0.8856, 0.3083, 0.8807, 0.3093, 0.8809, 0.3074, 0.8861, 0.3032, 0.8895, 0.3065, 0.8856, 0.3074, 0.8861, 0.3039, 0.8903, 0.2987, 0.8921, 0.3032, 0.8895, 0.3039, 0.8903, 0.2991, 0.8931, 0.2937, 0.893, 0.2987, 0.8921, 0.2991, 0.8931, 0.2937, 0.894, 0.2886, 0.8921, 0.2937, 0.893, 0.2937, 0.894, 0.2882, 0.8931, 0.2842, 0.8895, 0.2886, 0.8921, 0.2882, 0.8931, 0.2835, 0.8903, 0.2809, 0.8856, 0.2842, 0.8895, 0.2835, 0.8903, 0.2799, 0.8861, 0.2791, 0.8807, 0.2809, 0.8856, 0.2799, 0.8861, 0.278, 0.8809, 0.2791, 0.8756, 0.2791, 0.8807, 0.278, 0.8809, 0.278, 0.8754, 0.2809, 0.8708, 0.2791, 0.8756, 0.278, 0.8754, 0.2799, 0.8702, 0.2842, 0.8668, 0.2809, 0.8708, 0.2799, 0.8702, 0.2835, 0.866, 0.2886, 0.8642, 0.2842, 0.8668, 0.2835, 0.866, 0.2882, 0.8632, 0.2937, 0.8634, 0.2886, 0.8642, 0.2882, 0.8632, 0.2937, 0.8623, 0.2976, 0.8673, 0.2937, 0.8666, 0.2937, 0.8634, 0.2987, 0.8642, 0.3011, 0.8693, 0.2976, 0.8673, 0.2987, 0.8642, 0.3032, 0.8668, 0.3037, 0.8724, 0.3011, 0.8693, 0.3032, 0.8668, 0.3065, 0.8708, 0.305, 0.8762, 0.3037, 0.8724, 0.3065, 0.8708, 0.3083, 0.8756, 0.305, 0.8802, 0.305, 0.8762, 0.3083, 0.8756, 0.3083, 0.8807, 0.3037, 0.8839, 0.305, 0.8802, 0.3083, 0.8807, 0.3065, 0.8856, 0.3011, 0.887, 0.3037, 0.8839, 0.3065, 0.8856, 0.3032, 0.8895, 0.2976, 0.889, 0.3011, 0.887, 0.3032, 0.8895, 0.2987, 0.8921, 0.2937, 0.8897, 0.2976, 0.889, 0.2987, 0.8921, 0.2937, 0.893, 0.2897, 0.889, 0.2937, 0.8897, 0.2937, 0.893, 0.2886, 0.8921, 0.2863, 0.887, 0.2897, 0.889, 0.2886, 0.8921, 0.2842, 0.8895, 0.2837, 0.8839, 0.2863, 0.887, 0.2842, 0.8895, 0.2809, 0.8856, 0.2823, 0.8802, 0.2837, 0.8839, 0.2809, 0.8856, 0.2791, 0.8807, 0.2823, 0.8762, 0.2823, 0.8802, 0.2791, 0.8807, 0.2791, 0.8756, 0.2837, 0.8724, 0.2823, 0.8762, 0.2791, 0.8756, 0.2809, 0.8708, 0.2863, 0.8693, 0.2837, 0.8724, 0.2809, 0.8708, 0.2842, 0.8668, 0.2897, 0.8673, 0.2863, 0.8693, 0.2842, 0.8668, 0.2886, 0.8642, 0.2937, 0.8666, 0.2897, 0.8673, 0.2886, 0.8642, 0.2937, 0.8634, 0.3168, 0.8861, 0.3207, 0.8854, 0.3247, 0.8861, 0.3282, 0.8881, 0.3307, 0.8912, 0.3321, 0.895, 0.3321, 0.899, 0.3307, 0.9027, 0.3282, 0.9058, 0.3247, 0.9078, 0.3207, 0.9085, 0.3168, 0.9078, 0.3133, 0.9058, 0.3107, 0.9027, 0.3094, 0.899, 0.3094, 0.895, 0.3107, 0.8912, 0.3133, 0.8881, 0.3009, 0.8307, 0.2935, 0.8334, 0.292, 0.8254, 0.2999, 0.8254, 0.3233, 0.8118, 0.3272, 0.805, 0.3335, 0.8102, 0.3274, 0.8153, 0.3311, 0.8253, 0.339, 0.8253, 0.3376, 0.8333, 0.3302, 0.8306, 0.3036, 0.8354, 0.2975, 0.8404, 0.2935, 0.8334, 0.3009, 0.8307, 0.3182, 0.81, 0.3195, 0.8022, 0.3272, 0.805, 0.3233, 0.8118, 0.3077, 0.8389, 0.3038, 0.8457, 0.2975, 0.8404, 0.3036, 0.8354, 0.3127, 0.81, 0.3114, 0.8022, 0.3195, 0.8022, 0.3182, 0.81, 0.3128, 0.8407, 0.3115, 0.8484, 0.3038, 0.8457, 0.3077, 0.8389, 0.3077, 0.8118, 0.3037, 0.805, 0.3114, 0.8022, 0.3127, 0.81, 0.3182, 0.8407, 0.3196, 0.8484, 0.3115, 0.8484, 0.3128, 0.8407, 0.3035, 0.8153, 0.2975, 0.8103, 0.3037, 0.805, 0.3077, 0.8118, 0.3233, 0.8388, 0.3273, 0.8456, 0.3196, 0.8484, 0.3182, 0.8407, 0.3008, 0.82, 0.2934, 0.8173, 0.2975, 0.8103, 0.3035, 0.8153, 0.3301, 0.8199, 0.3375, 0.8173, 0.339, 0.8253, 0.3311, 0.8253, 0.3275, 0.8353, 0.3335, 0.8404, 0.3273, 0.8456, 0.3233, 0.8388, 0.2999, 0.8254, 0.292, 0.8254, 0.2934, 0.8173, 0.3008, 0.82, 0.3274, 0.8153, 0.3335, 0.8102, 0.3375, 0.8173, 0.3301, 0.8199, 0.3302, 0.8306, 0.3376, 0.8333, 0.3335, 0.8404, 0.3275, 0.8353, 0.2975, 0.8103, 0.2939, 0.8073, 0.3014, 0.801, 0.3037, 0.805, 0.3273, 0.8456, 0.3296, 0.8497, 0.3204, 0.853, 0.3196, 0.8484, 0.2934, 0.8173, 0.2891, 0.8157, 0.2939, 0.8073, 0.2975, 0.8103, 0.3375, 0.8173, 0.3419, 0.8157, 0.3436, 0.8253, 0.339, 0.8253, 0.3335, 0.8404, 0.3371, 0.8434, 0.3296, 0.8497, 0.3273, 0.8456, 0.292, 0.8254, 0.2874, 0.8254, 0.2891, 0.8157, 0.2934, 0.8173, 0.3335, 0.8102, 0.337, 0.8072, 0.3419, 0.8157, 0.3375, 0.8173, 0.3376, 0.8333, 0.3419, 0.8349, 0.3371, 0.8434, 0.3335, 0.8404, 0.2935, 0.8334, 0.2891, 0.835, 0.2874, 0.8254, 0.292, 0.8254, 0.3272, 0.805, 0.3295, 0.801, 0.337, 0.8072, 0.3335, 0.8102, 0.339, 0.8253, 0.3436, 0.8253, 0.3419, 0.8349, 0.3376, 0.8333, 0.2975, 0.8404, 0.294, 0.8434, 0.2891, 0.835, 0.2935, 0.8334, 0.3195, 0.8022, 0.3204, 0.7976, 0.3295, 0.801, 0.3272, 0.805, 0.3038, 0.8457, 0.3015, 0.8497, 0.294, 0.8434, 0.2975, 0.8404, 0.3114, 0.8022, 0.3106, 0.7976, 0.3204, 0.7976, 0.3195, 0.8022, 0.3115, 0.8484, 0.3106, 0.853, 0.3015, 0.8497, 0.3038, 0.8457, 0.3037, 0.805, 0.3014, 0.801, 0.3106, 0.7976, 0.3114, 0.8022, 0.3196, 0.8484, 0.3204, 0.853, 0.3106, 0.853, 0.3115, 0.8484, 0.2891, 0.8157, 0.2845, 0.814, 0.2903, 0.8041, 0.2939, 0.8073, 0.3419, 0.8157, 0.3465, 0.814, 0.3485, 0.8253, 0.3436, 0.8253, 0.3371, 0.8434, 0.3408, 0.8465, 0.332, 0.8539, 0.3296, 0.8497, 0.2874, 0.8254, 0.2825, 0.8253, 0.2845, 0.814, 0.2891, 0.8157, 0.337, 0.8072, 0.3408, 0.8041, 0.3465, 0.814, 0.3419, 0.8157, 0.3419, 0.8349, 0.3465, 0.8366, 0.3408, 0.8465, 0.3371, 0.8434, 0.2891, 0.835, 0.2845, 0.8366, 0.2825, 0.8253, 0.2874, 0.8254, 0.3295, 0.801, 0.332, 0.7968, 0.3408, 0.8041, 0.337, 0.8072, 0.3436, 0.8253, 0.3485, 0.8253, 0.3465, 0.8366, 0.3419, 0.8349, 0.294, 0.8434, 0.2903, 0.8465, 0.2845, 0.8366, 0.2891, 0.835, 0.3204, 0.7976, 0.3212, 0.7928, 0.332, 0.7968, 0.3295, 0.801, 0.3015, 0.8497, 0.299, 0.8539, 0.2903, 0.8465, 0.294, 0.8434, 0.3106, 0.7976, 0.3098, 0.7929, 0.3212, 0.7928, 0.3204, 0.7976, 0.3106, 0.853, 0.3098, 0.8578, 0.299, 0.8539, 0.3015, 0.8497, 0.3014, 0.801, 0.299, 0.7968, 0.3098, 0.7929, 0.3106, 0.7976, 0.3204, 0.853, 0.3212, 0.8578, 0.3098, 0.8578, 0.3106, 0.853, 0.2939, 0.8073, 0.2903, 0.8041, 0.299, 0.7968, 0.3014, 0.801, 0.3296, 0.8497, 0.332, 0.8539, 0.3212, 0.8578, 0.3204, 0.853, 0.332, 0.8539, 0.3342, 0.8578, 0.3214, 0.8587, 0.3212, 0.8578, 0.3408, 0.8041, 0.3415, 0.8035, 0.3507, 0.8125, 0.3465, 0.814, 0.2903, 0.8465, 0.2868, 0.8494, 0.2836, 0.8369, 0.2845, 0.8366, 0.2903, 0.8041, 0.2868, 0.8012, 0.2985, 0.796, 0.299, 0.7968, 0.2825, 0.8253, 0.278, 0.8253, 0.2836, 0.8137, 0.2845, 0.814, 0.3465, 0.8366, 0.3507, 0.8381, 0.3415, 0.8471, 0.3408, 0.8465, 0.3212, 0.8578, 0.3214, 0.8587, 0.309, 0.8622, 0.3098, 0.8578, 0.3408, 0.8465, 0.3415, 0.8471, 0.3342, 0.8578, 0.332, 0.8539, 0.299, 0.7968, 0.2985, 0.796, 0.309, 0.7884, 0.3098, 0.7929, 0.3485, 0.8253, 0.3494, 0.8253, 0.3507, 0.8381, 0.3465, 0.8366, 0.3098, 0.8578, 0.309, 0.8622, 0.2985, 0.8547, 0.299, 0.8539, 0.332, 0.7968, 0.3342, 0.7929, 0.3415, 0.8035, 0.3408, 0.8041, 0.3098, 0.7929, 0.309, 0.7884, 0.3214, 0.7919, 0.3212, 0.7928, 0.3465, 0.814, 0.3507, 0.8125, 0.3494, 0.8253, 0.3485, 0.8253, 0.299, 0.8539, 0.2985, 0.8547, 0.2868, 0.8494, 0.2903, 0.8465, 0.2845, 0.814, 0.2836, 0.8137, 0.2868, 0.8012, 0.2903, 0.8041, 0.2845, 0.8366, 0.2836, 0.8369, 0.278, 0.8253, 0.2825, 0.8253, 0.3212, 0.7928, 0.3214, 0.7919, 0.3342, 0.7929, 0.332, 0.7968, 0.3291, 0.8203, 0.3301, 0.8199, 0.3311, 0.8253, 0.33, 0.8253, 0.3266, 0.816, 0.3274, 0.8153, 0.3301, 0.8199, 0.3291, 0.8203, 0.3227, 0.8128, 0.3233, 0.8118, 0.3274, 0.8153, 0.3266, 0.816, 0.318, 0.8111, 0.3182, 0.81, 0.3233, 0.8118, 0.3227, 0.8128, 0.3129, 0.8111, 0.3127, 0.81, 0.3182, 0.81, 0.318, 0.8111, 0.3082, 0.8128, 0.3077, 0.8118, 0.3127, 0.81, 0.3129, 0.8111, 0.3044, 0.8161, 0.3035, 0.8153, 0.3077, 0.8118, 0.3082, 0.8128, 0.3019, 0.8204, 0.3008, 0.82, 0.3035, 0.8153, 0.3044, 0.8161, 0.301, 0.8254, 0.2999, 0.8254, 0.3008, 0.82, 0.3019, 0.8204, 0.3019, 0.8303, 0.3009, 0.8307, 0.2999, 0.8254, 0.301, 0.8254, 0.3044, 0.8347, 0.3036, 0.8354, 0.3009, 0.8307, 0.3019, 0.8303, 0.3083, 0.8379, 0.3077, 0.8389, 0.3036, 0.8354, 0.3044, 0.8347, 0.313, 0.8396, 0.3128, 0.8407, 0.3077, 0.8389, 0.3083, 0.8379, 0.318, 0.8396, 0.3182, 0.8407, 0.3128, 0.8407, 0.313, 0.8396, 0.3228, 0.8378, 0.3233, 0.8388, 0.3182, 0.8407, 0.318, 0.8396, 0.3266, 0.8346, 0.3275, 0.8353, 0.3233, 0.8388, 0.3228, 0.8378, 0.3291, 0.8302, 0.3302, 0.8306, 0.3275, 0.8353, 0.3266, 0.8346, 0.33, 0.8253, 0.3311, 0.8253, 0.3302, 0.8306, 0.3291, 0.8302, 0.3261, 0.8214, 0.3291, 0.8203, 0.33, 0.8253, 0.3268, 0.8253, 0.3241, 0.818, 0.3266, 0.816, 0.3291, 0.8203, 0.3261, 0.8214, 0.3211, 0.8155, 0.3227, 0.8128, 0.3266, 0.816, 0.3241, 0.818, 0.3174, 0.8142, 0.318, 0.8111, 0.3227, 0.8128, 0.3211, 0.8155, 0.3135, 0.8142, 0.3129, 0.8111, 0.318, 0.8111, 0.3174, 0.8142, 0.3098, 0.8156, 0.3082, 0.8128, 0.3129, 0.8111, 0.3135, 0.8142, 0.3068, 0.8181, 0.3044, 0.8161, 0.3082, 0.8128, 0.3098, 0.8156, 0.3049, 0.8215, 0.3019, 0.8204, 0.3044, 0.8161, 0.3068, 0.8181, 0.3042, 0.8254, 0.301, 0.8254, 0.3019, 0.8204, 0.3049, 0.8215, 0.3049, 0.8292, 0.3019, 0.8303, 0.301, 0.8254, 0.3042, 0.8254, 0.3069, 0.8326, 0.3044, 0.8347, 0.3019, 0.8303, 0.3049, 0.8292, 0.3099, 0.8351, 0.3083, 0.8379, 0.3044, 0.8347, 0.3069, 0.8326, 0.3136, 0.8364, 0.313, 0.8396, 0.3083, 0.8379, 0.3099, 0.8351, 0.3175, 0.8364, 0.318, 0.8396, 0.313, 0.8396, 0.3136, 0.8364, 0.3212, 0.8351, 0.3228, 0.8378, 0.318, 0.8396, 0.3175, 0.8364, 0.3242, 0.8325, 0.3266, 0.8346, 0.3228, 0.8378, 0.3212, 0.8351, 0.3261, 0.8292, 0.3291, 0.8302, 0.3266, 0.8346, 0.3242, 0.8325, 0.3268, 0.8253, 0.33, 0.8253, 0.3291, 0.8302, 0.3261, 0.8292, 0.4187, 0.8117, 0.4122, 0.8013, 0.4125, 0.8011, 0.4191, 0.8116, 0.4035, 0.7929, 0.3918, 0.7895, 0.3919, 0.7891, 0.4037, 0.7926, 0.3796, 0.7888, 0.3686, 0.7938, 0.3684, 0.7934, 0.3796, 0.7884, 0.3588, 0.8011, 0.354, 0.812, 0.3536, 0.8119, 0.3585, 0.8009, 0.3512, 0.8239, 0.3553, 0.8349, 0.355, 0.8351, 0.3508, 0.8239, 0.3597, 0.8458, 0.3699, 0.852, 0.3698, 0.8524, 0.3594, 0.846, 0.3804, 0.857, 0.3919, 0.8563, 0.392, 0.8567, 0.3803, 0.8574, 0.4036, 0.8533, 0.4116, 0.8448, 0.4119, 0.8451, 0.4039, 0.8537, 0.4122, 0.8013, 0.4035, 0.7929, 0.4037, 0.7926, 0.4125, 0.8011, 0.4188, 0.8235, 0.4187, 0.8117, 0.4191, 0.8116, 0.4192, 0.8235, 0.4188, 0.8352, 0.4188, 0.8235, 0.4192, 0.8235, 0.4192, 0.8353, 0.4116, 0.8448, 0.4188, 0.8352, 0.4192, 0.8353, 0.4119, 0.8451, 0.3918, 0.7895, 0.3796, 0.7888, 0.3796, 0.7884, 0.3919, 0.7891, 0.3686, 0.7938, 0.3588, 0.8011, 0.3585, 0.8009, 0.3684, 0.7934, 0.354, 0.812, 0.3512, 0.8239, 0.3508, 0.8239, 0.3536, 0.8119, 0.3553, 0.8349, 0.3597, 0.8458, 0.3594, 0.846, 0.355, 0.8351, 0.3699, 0.852, 0.3804, 0.857, 0.3803, 0.8574, 0.3698, 0.8524, 0.3919, 0.8563, 0.4036, 0.8533, 0.4039, 0.8537, 0.392, 0.8567])
me_plate.materials.append(mat_white_material)
me_plate.materials.append(mat_cup_cotton)
me_plate.use_remesh_fix_poles = True
me_plate.use_remesh_preserve_attributes = False
me_plate.use_mirror_vertex_groups = False
me_plate.update()

# ---- objects
ob_cup_cotton = bpy.data.objects.new('Cup_cotton', me_cylinder)
ob_plate = bpy.data.objects.new('Plate', me_plate)

# ---- transforms, parenting, visibility, modifiers, constraints
ob_cup_cotton.parent = ob_plate
ob_cup_cotton.location = (0.00527, 0.002908, 0.026)
ob_cup_cotton.lineart.crease_threshold = 0.0
_m = ob_cup_cotton.modifiers.new('Subdivision', 'SUBSURF')
_m.uv_smooth = 'PRESERVE_CORNERS'
_m.levels = 3
_m.show_only_control_edges = False
ob_plate.location = (0.0, 0.0, 0.0)
ob_plate.lineart.crease_threshold = 0.0
_m = ob_plate.modifiers.new('Subdivision', 'SUBSURF')
_m.uv_smooth = 'PRESERVE_CORNERS'
_m.levels = 3
_m.show_only_control_edges = False

# ---- collection membership
col_cup_cotton.objects.link(ob_cup_cotton)
col_cup_cotton.objects.link(ob_plate)

# ---- scene / render settings (as saved in the file)
scene.frame_start = 1; scene.frame_end = 250; scene.frame_set(1)
scene.render.engine = 'CYCLES'
scene.cycles.use_denoising = False
scene.cycles.samples = 128
scene.cycles.sampling_pattern = 'TABULATED_SOBOL'
scene.cycles.use_adaptive_sampling = False
scene.cycles.use_light_tree = False
scene.view_settings.view_transform = 'Filmic'
bpy.context.view_layer.update()

# ---- added for rendering (the .blend has no active camera and no usable light): camera, sun
cam_auto = bpy.data.cameras.new('AutoCamera')
cam_auto.lens = 50.0
cam_auto.sensor_width = 36.0
cam_auto.clip_end = 1000.0
ob_auto_camera = bpy.data.objects.new('AutoCamera', cam_auto)
scene.collection.objects.link(ob_auto_camera)
ob_auto_camera.location = (0.277808, -0.336357, 0.264789)
ob_auto_camera.rotation_euler = (1.09748, -7.21219e-08, 0.694738)
scene.camera = ob_auto_camera
light_auto_sun = bpy.data.lights.new('AutoSun', 'SUN')
light_auto_sun.energy = 3.0
light_auto_sun.angle = 0.0523599
ob_auto_sun = bpy.data.objects.new('AutoSun', light_auto_sun)
scene.collection.objects.link(ob_auto_sun)
ob_auto_sun.rotation_euler = (0.872665, 0.174533, 0.523599)
bpy.context.view_layer.update()
